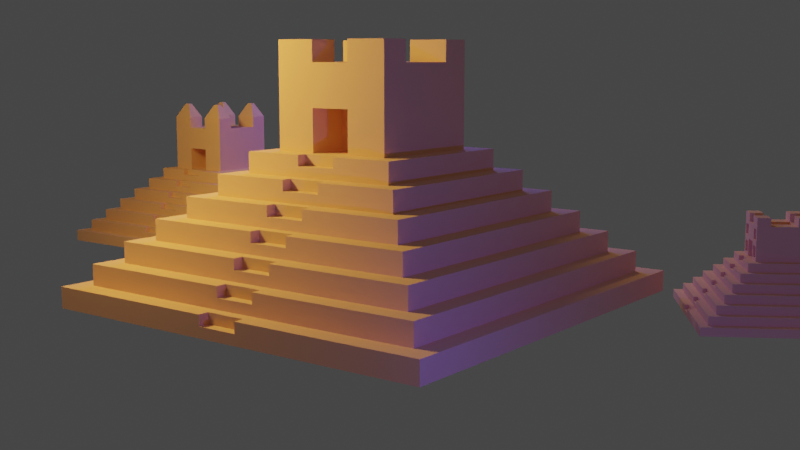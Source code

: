 # Source: pyramid.blend  (saved by Blender 2.82.7; exported with 4.5.12 LTS)
import bpy
from mathutils import Matrix  # noqa: F401  (used for matrix-valued properties, if any)

bpy.ops.wm.read_factory_settings(use_empty=True)
scene = bpy.context.scene
scene.name = 'Scene'

# ---- collections
col_collection = bpy.data.collections.new('Collection'); scene.collection.children.link(col_collection)

# ---- materials (node trees are filled in below, after node groups)
mat_material = bpy.data.materials.new('Material')
mat_material.alpha_threshold = 0.0
mat_material.line_color = (0.0, 0.0, 0.0, 1.0)

# ---- material node trees
mat_material.use_nodes = True; mat_material.node_tree.nodes.clear()
_N = mat_material.node_tree.nodes; _L = mat_material.node_tree.links
n0 = _N.new('ShaderNodeOutputMaterial'); n0.name = 'Material Output'; n0.location = (300, 300)
n1 = _N.new('ShaderNodeBsdfPrincipled'); n1.name = 'Principled BSDF'; n1.location = (10, 300)
n1.distribution = 'GGX'
n1.subsurface_method = 'BURLEY'
n1.inputs[0].default_value = (0.8, 0.5171, 0.3521, 1.0)
n1.inputs[2].default_value = 1.0
n1.inputs[3].default_value = 1.45
n1.inputs[13].default_value = 1.0
n1.inputs[15].default_value = 0.2844
n1.inputs[20].default_value = 0.0
n1.inputs[27].default_value = (0.01397, 0.002605, 0.0, 1.0)
n1.inputs[28].default_value = 1.0
_L.new(n1.outputs[0], n0.inputs[0])
n0.is_active_output = True

# ---- world
world_world = bpy.data.worlds.new('World'); scene.world = world_world
world_world.use_nodes = True; world_world.node_tree.nodes.clear()
_N = world_world.node_tree.nodes; _L = world_world.node_tree.links
n0 = _N.new('ShaderNodeOutputWorld'); n0.name = 'World Output'; n0.location = (300, 300)
n1 = _N.new('ShaderNodeBackground'); n1.name = 'Background'; n1.location = (10, 300)
n1.inputs[0].default_value = (0.05088, 0.05088, 0.05088, 1.0)
_L.new(n1.outputs[0], n0.inputs[0])
n0.is_active_output = True
world_world.color = (0.05088, 0.05088, 0.05088)
world_world.use_sun_shadow = False
world_world.sun_shadow_jitter_overblur = 0.0

# ---- cameras
cam_camera = bpy.data.cameras.new('Camera')
cam_camera.clip_end = 100.0
cam_camera.ortho_scale = 7.314

# ---- lights
light_light = bpy.data.lights.new('Light', 'AREA')
light_light.color = (1.0, 0.5619, 0.1211)
light_light.transmission_factor = 0.0
light_light.energy = 3927.0
light_light.shadow_soft_size = 1.899
light_light.shadow_maximum_resolution = 0.006
light_light.use_absolute_resolution = True
light_light.shape = 'RECTANGLE'
light_light.size = 1.899
light_light.size_y = 4.488
light_light.cycles.max_bounces = 20
light_point = bpy.data.lights.new('Point', 'POINT')
light_point.color = (0.1094, 0.1042, 1.0)
light_point.transmission_factor = 0.0
light_point.energy = 2000.0
light_point.shadow_soft_size = 0.25
light_point.shadow_maximum_resolution = 0.006
light_point.use_absolute_resolution = True
light_point.cycles.max_bounces = 20
light_point_001 = bpy.data.lights.new('Point.001', 'POINT')
light_point_001.transmission_factor = 0.0
light_point_001.energy = 3000.0
light_point_001.shadow_soft_size = 0.25
light_point_001.shadow_maximum_resolution = 0.006
light_point_001.use_absolute_resolution = True
light_point_001.cycles.max_bounces = 20
light_light_001 = bpy.data.lights.new('Light.001', 'AREA')
light_light_001.color = (1.0, 0.5619, 0.1211)
light_light_001.transmission_factor = 0.0
light_light_001.energy = 1571.0
light_light_001.shadow_soft_size = 1.899
light_light_001.shadow_maximum_resolution = 0.006
light_light_001.use_absolute_resolution = True
light_light_001.shape = 'RECTANGLE'
light_light_001.size = 1.899
light_light_001.size_y = 4.488
light_light_001.cycles.max_bounces = 20
light_point_002 = bpy.data.lights.new('Point.002', 'POINT')
light_point_002.color = (0.0, 0.01087, 1.0)
light_point_002.transmission_factor = 0.0
light_point_002.energy = 3700.0
light_point_002.shadow_soft_size = 5.02
light_point_002.shadow_maximum_resolution = 0.006
light_point_002.use_absolute_resolution = True
light_point_002.cycles.max_bounces = 20

# ---- meshes
me_cube = bpy.data.meshes.new('Cube')
me_cube.from_pydata([(0.9, 0.9, 1.0), (1.0, 1.0, 0.0), (0.9, -0.9, 1.0), (1.0, -1.0, 0.0), (-0.9, 0.9, 1.0), (-1.0, 1.0, 0.0), (-0.9, -0.9, 1.0), (-1.0, -1.0, 0.0), (1.0, -1.0, 1.0), (-1.0, -1.0, 1.0), (1.0, 1.0, 1.0), (-1.0, 1.0, 1.0), (0.8, -0.8, 2.0), (-0.8, -0.8, 2.0), (0.8, 0.8, 2.0), (-0.8, 0.8, 2.0), (0.9, -0.9, 2.0), (-0.9, -0.9, 2.0), (0.9, 0.9, 2.0), (-0.9, 0.9, 2.0), (0.7, -0.7, 3.0), (-0.7, -0.7, 3.0), (0.7, 0.7, 3.0), (-0.7, 0.7, 3.0), (0.8, -0.8, 3.0), (-0.8, -0.8, 3.0), (0.8, 0.8, 3.0), (-0.8, 0.8, 3.0), (-0.7, -0.7, 4.0), (0.7, 0.7, 4.0), (0.6, -0.6, 4.0), (-0.6, -0.6, 4.0), (0.6, 0.6, 4.0), (-0.6, 0.6, 4.0), (0.7, -0.7, 4.0), (-0.7, 0.7, 4.0), (0.5, -0.5, 5.0), (-0.5, -0.5, 5.0), (0.5, 0.5, 5.0), (-0.5, 0.5, 5.0), (0.6, -0.6, 5.0), (-0.6, -0.6, 5.0), (0.6, 0.6, 5.0), (-0.6, 0.6, 5.0), (0.4, -0.4, 6.0), (-0.4, -0.4, 6.0), (0.4, 0.4, 6.0), (-0.4, 0.4, 6.0), (0.5, -0.5, 6.0), (-0.5, -0.5, 6.0), (0.5, 0.5, 6.0), (-0.5, 0.5, 6.0), (0.3, -0.3, 7.0), (-0.3, -0.3, 7.0), (0.3, 0.3, 7.0), (-0.3, 0.3, 7.0), (0.4, -0.4, 7.0), (-0.4, -0.4, 7.0), (0.4, 0.4, 7.0), (-0.4, 0.4, 7.0), (0.3, -0.3, 11.0), (-0.3, -0.3, 11.0), (0.3, 0.3, 11.0), (-0.3, 0.3, 11.0), (-1.0, 0.1, 0.0), (1.0, 0.1, 1.0), (-1.0, 0.1, 1.0), (-0.9, 0.1, 1.0), (-0.9, 0.1, 2.0), (-0.8, 0.1, 2.0), (-0.8, 0.1, 3.0), (-0.7, 0.1, 3.0), (-0.7, 0.1, 4.0), (-0.6, 0.1, 4.0), (-0.6, 0.1, 5.0), (-0.5, 0.1, 5.0), (-0.5, 0.1, 6.0), (-0.4, 0.1, 6.0), (0.4, 0.1, 7.0), (-0.4, 0.1, 7.0), (0.3, 0.1, 7.0), (-0.3, 0.1, 7.0), (0.3, 0.1, 11.0), (-0.3, 0.1, 11.0), (-1.0, -0.1, 0.0), (0.9, -0.1, 1.0), (0.6, -0.1, 5.0), (0.4, -0.1, 7.0), (0.3, -0.1, 7.0), (0.3, -0.1, 11.0), (-1.0, -0.1, 1.0), (-0.9, -0.1, 1.0), (-0.9, -0.1, 2.0), (-0.8, -0.1, 2.0), (-0.8, -0.1, 3.0), (-0.7, -0.1, 3.0), (-0.7, -0.1, 4.0), (-0.6, -0.1, 4.0), (-0.6, -0.1, 5.0), (-0.5, -0.1, 5.0), (-0.5, -0.1, 6.0), (-0.4, -0.1, 6.0), (-0.4, -0.1, 7.0), (-0.3, -0.1, 7.0), (-0.3, -0.1, 11.0), (-0.15, -0.3, 11.0), (0.15, 0.3, 11.0), (0.15, 0.1, 11.0), (0.15, -0.1, 11.0), (0.15, -0.3, 11.0), (-0.15, 0.3, 11.0), (-0.15, 0.1, 11.0), (-0.15, -0.1, 11.0), (-0.15, -0.3, 12.0), (-0.3, -0.3, 12.0), (0.3, -0.3, 12.0), (-0.3, 0.3, 12.0), (0.15, 0.3, 12.0), (0.3, 0.3, 12.0), (0.3, 0.1, 12.0), (0.15, 0.1, 12.0), (-0.3, -0.1, 12.0), (0.15, -0.1, 12.0), (0.3, -0.1, 12.0), (0.15, -0.3, 12.0), (-0.3, 0.1, 12.0), (-0.15, 0.3, 12.0), (-0.15, 0.1, 12.0), (-0.15, -0.1, 12.0), (-0.15, 0.1, 10.0), (0.1, -0.1, 9.0), (-0.15, -0.1, 10.0), (0.1, 0.1, 9.0), (0.1, -0.1, 7.0), (0.15, 0.1, 10.0), (0.15, -0.1, 10.0), (0.1, 0.1, 7.0), (0.3, -0.1, 9.0), (0.3, 0.1, 9.0), (0.3, -0.3, 9.0), (0.3, 0.3, 9.0), (0.1, 0.1, 8.0), (0.1, -0.1, 8.0), (0.1, 0.0, 9.0), (0.1, 0.0, 7.0), (0.1, 0.1, 8.5), (0.1, -0.1, 8.5), (0.1, -0.05, 9.0), (0.1, -0.05, 7.0), (0.1, 0.1, 7.5), (0.1, -0.1, 7.5), (0.1, 0.05, 9.0), (0.1, 0.05, 7.0), (0.1, 0.0, 8.5), (0.1, 0.0, 7.5), (0.1, -0.05, 8.0), (0.1, 0.05, 8.0), (0.1, 0.05, 7.5), (0.1, -0.05, 7.5), (0.1, -0.05, 8.5), (0.1, 0.05, 8.5), (-0.1, 0.0, 7.5), (-0.1, 0.0, 8.0), (-0.1, 0.05, 8.0), (-0.1, 0.0, 8.5), (-0.1, -0.05, 8.0), (-0.1, 0.05, 7.5), (-0.1, -0.05, 7.5), (-0.1, -0.05, 8.5), (-0.1, 0.05, 8.5), (0.7, 0.1, 4.0), (1.0, -0.1, 1.0), (0.8, -0.1, 2.0), (0.8, -0.1, 3.0), (0.7, -0.1, 3.0), (0.6, -0.1, 4.0), (0.5, -0.1, 6.0), (0.35, 0.1, 7.0), (0.5, 0.1, 5.5), (0.7, 0.1, 3.5), (0.8, 0.1, 2.5), (0.8, 0.0, 2.0), (0.3, 0.0, 7.0), (0.7, -0.1, 3.5), (0.6, -0.1, 4.5), (0.35, -0.1, 7.0), (1.0, -0.1, 0.5), (0.45, 0.1, 6.0), (0.55, 0.1, 5.0), (0.65, 0.1, 4.0), (0.75, 0.1, 3.0), (0.85, 0.1, 2.0), (0.95, 0.1, 1.0), (0.45, -0.1, 6.0), (0.55, -0.1, 5.0), (0.65, -0.1, 4.0), (0.75, -0.1, 3.0), (0.85, -0.1, 2.0), (0.95, -0.1, 1.0), (0.5, 0.1, 5.0), (0.7, -0.1, 4.0), (0.6, 0.1, 4.0), (0.5, 0.1, 6.0), (0.8, 0.1, 3.0), (0.6, 0.1, 5.0), (0.975, 0.1, 1.0), (0.775, 0.1, 3.0), (0.875, -0.1, 2.0), (0.875, 0.1, 2.0), (0.775, -0.1, 3.0), (0.95, 0.0, 1.0), (0.85, 0.0, 2.0), (0.75, 0.0, 3.0), (0.65, 0.0, 4.0), (0.55, 0.0, 5.0), (0.45, 0.0, 6.0), (0.5, 0.0, 5.0), (0.975, -0.1, 1.0), (0.35, 0.0, 7.0), (0.7, 0.0, 3.5), (0.6, 0.0, 4.5), (0.9, -0.1, 2.0), (0.9, 0.1, 2.0), (0.9, 0.0, 1.5), (0.9, 0.1, 1.5), (0.35, 0.1, 6.5), (0.4, 0.1, 6.5), (0.4, 0.1, 6.0), (0.4, 0.0, 6.5), (0.4, -0.1, 6.5), (0.4, -0.1, 6.0), (0.35, -0.1, 6.5), (0.65, 0.1, 3.5), (0.8, 0.0, 2.5), (0.8, -0.1, 2.5), (0.45, -0.1, 5.5), (0.5, -0.1, 5.5), (0.75, -0.1, 2.5), (0.45, 0.1, 5.5), (0.6, 0.1, 4.5), (0.55, 0.1, 4.5), (0.85, 0.0, 1.5), (0.85, 0.1, 1.5), (0.85, -0.1, 1.5), (0.75, 0.0, 2.5), (0.75, 0.1, 2.5), (0.65, 0.0, 3.5), (0.65, -0.1, 3.5), (0.55, 0.0, 4.5), (0.55, -0.1, 4.5), (0.45, 0.0, 5.5), (0.5, 0.0, 5.5), (0.35, 0.0, 6.5), (0.8, 0.1, 2.0), (0.7, 0.0, 3.0), (0.7, 0.1, 3.0), (0.6, 0.0, 4.0), (0.5, -0.1, 5.0), (0.4, 0.0, 6.0), (0.9, 0.1, 1.0), (0.9, 0.0, 1.0), (0.9, -0.1, 1.5), (1.0, 0.0, 0.5), (0.95, -0.1, 0.5), (1.0, 0.1, 0.5), (1.0, 0.1, 0.0), (0.95, 0.0, 0.5), (0.95, 0.1, 0.5), (1.0, 0.0, 0.0), (1.0, -0.1, 0.0)], [], [(259, 0, 18, 222, 224), (3, 8, 9, 7), (64, 66, 11, 5), (84, 269, 3, 7), (269, 186, 171, 8, 3), (5, 11, 10, 1), (2, 6, 9, 8), (85, 2, 8, 171), (67, 4, 11, 66), (4, 0, 10, 11), (14, 15, 27, 26), (91, 6, 17, 92), (6, 2, 16, 17), (0, 4, 19, 18), (12, 13, 17, 16), (172, 12, 16, 221), (69, 15, 19, 68), (15, 14, 18, 19), (95, 21, 28, 96), (253, 14, 26, 203, 180), (93, 13, 25, 94), (13, 12, 24, 25), (20, 21, 25, 24), (174, 20, 24, 173), (71, 23, 27, 70), (23, 22, 26, 27), (21, 20, 34, 28), (22, 23, 35, 29), (255, 22, 29, 170, 179), (31, 30, 40, 41), (30, 31, 28, 34), (175, 30, 34, 200), (73, 33, 35, 72), (33, 32, 29, 35), (37, 36, 48, 49), (32, 33, 43, 42), (201, 32, 42, 204, 239), (97, 31, 41, 98), (36, 37, 41, 40), (257, 36, 40, 86), (75, 39, 43, 74), (39, 38, 42, 43), (101, 45, 57, 102), (38, 39, 51, 50), (199, 38, 50, 202, 178), (99, 37, 49, 100), (44, 45, 49, 48), (230, 44, 48, 176), (77, 47, 51, 76), (47, 46, 50, 51), (54, 55, 63, 110, 106, 62, 140), (45, 44, 56, 57), (46, 47, 59, 58), (227, 46, 58, 78, 226), (52, 53, 57, 56), (88, 52, 56, 87, 185), (81, 55, 59, 79), (55, 54, 58, 59), (138, 140, 62, 82), (103, 53, 61, 104), (53, 52, 139, 60, 109, 105, 61), (55, 81, 83, 63), (137, 138, 82, 89), (103, 81, 79, 102), (54, 80, 177, 78, 58), (101, 77, 76, 100), (46, 227, 202, 50), (39, 75, 76, 51), (184, 220, 256, 175), (47, 77, 79, 59), (99, 75, 74, 98), (38, 199, 204, 42), (33, 73, 74, 43), (212, 196, 237, 244), (97, 73, 72, 96), (32, 201, 170, 29), (95, 71, 70, 94), (22, 255, 203, 26), (15, 69, 70, 27), (23, 71, 72, 35), (93, 69, 68, 92), (14, 253, 222, 18), (4, 67, 68, 19), (91, 67, 66, 90), (0, 259, 65, 10), (1, 10, 65, 264, 265), (5, 1, 265, 64), (84, 90, 66, 64), (2, 85, 261, 221, 16), (7, 9, 90, 84), (6, 91, 90, 9), (13, 93, 92, 17), (12, 172, 234, 173, 24), (21, 95, 94, 25), (20, 174, 183, 200, 34), (31, 97, 96, 28), (30, 175, 184, 86, 40), (37, 99, 98, 41), (36, 257, 236, 176, 48), (45, 101, 100, 49), (44, 230, 229, 87, 56), (53, 103, 102, 57), (139, 137, 89, 60), (81, 103, 104, 83), (52, 88, 137, 139), (196, 173, 234, 237), (75, 99, 100, 76), (77, 101, 102, 79), (73, 97, 98, 74), (69, 93, 94, 70), (71, 95, 96, 72), (198, 217, 171), (67, 91, 92, 68), (192, 210, 266, 267), (64, 265, 268, 269, 84), (110, 111, 107, 106), (61, 105, 113, 114), (61, 114, 121, 104), (112, 104, 121, 128), (112, 105, 109, 108), (107, 111, 129, 134), (112, 108, 135, 131), (111, 112, 131, 129), (107, 108, 89, 82), (108, 107, 134, 135), (121, 114, 113, 128), (122, 124, 115, 123), (117, 120, 119, 118), (116, 125, 127, 126), (83, 125, 116, 63), (109, 60, 115, 124), (82, 62, 118, 119), (89, 123, 115, 60), (106, 107, 120, 117), (62, 106, 117, 118), (108, 109, 124, 122), (107, 82, 119, 120), (110, 63, 116, 126), (104, 112, 111, 83), (105, 112, 128, 113), (110, 126, 127, 111), (89, 108, 122, 123), (83, 111, 127, 125), (137, 88, 133, 150, 142, 146, 130), (138, 137, 130, 147, 143, 151, 132), (88, 182, 80, 136, 152, 144, 148, 133), (80, 138, 132, 145, 141, 149, 136), (160, 145, 132, 151), (80, 54, 140, 138), (134, 129, 131, 135), (159, 153, 143, 147), (154, 157, 166, 161), (157, 149, 141, 156), (156, 160, 169, 163), (144, 152, 157, 154), (152, 136, 149, 157), (150, 158, 155, 142), (133, 148, 158, 150), (148, 144, 154, 158), (146, 159, 147, 130), (142, 155, 159, 146), (155, 158, 167, 165), (153, 160, 151, 143), (160, 153, 164, 169), (156, 141, 145, 160), (167, 161, 162, 165), (161, 166, 163, 162), (165, 162, 164, 168), (162, 163, 169, 164), (153, 159, 168, 164), (157, 156, 163, 166), (159, 155, 165, 168), (158, 154, 161, 167), (219, 179, 255, 254), (190, 212, 244, 245), (78, 177, 225, 226), (198, 171, 186, 263), (196, 209, 173), (222, 208, 191), (197, 207, 221), (203, 206, 190), (65, 205, 192), (202, 227, 187), (65, 259, 205), (259, 192, 205), (257, 86, 194), (203, 255, 206), (255, 190, 206), (172, 207, 197), (172, 221, 207), (204, 199, 188), (222, 253, 208), (253, 191, 208), (230, 176, 193), (174, 209, 196), (174, 173, 209), (259, 260, 210, 192), (260, 85, 198, 210), (193, 176, 236, 235), (253, 181, 211, 191), (181, 172, 197, 211), (183, 219, 254, 174), (255, 254, 212, 190), (254, 174, 196, 212), (201, 256, 213, 189), (256, 175, 195, 213), (199, 216, 214, 188), (216, 257, 194, 214), (227, 258, 215, 187), (258, 230, 193, 215), (268, 262, 186, 269), (85, 217, 198), (85, 171, 217), (175, 200, 195), (170, 201, 189), (233, 180, 253, 181), (80, 182, 218, 177), (182, 88, 185, 218), (85, 260, 223, 261), (172, 181, 233, 234), (211, 197, 243, 241), (256, 201, 239, 220), (257, 216, 251, 236), (216, 199, 178, 251), (191, 211, 241, 242), (215, 193, 235, 250), (223, 224, 259, 260), (258, 227, 226, 228), (252, 231, 229, 228), (250, 235, 236, 251), (248, 249, 184, 220), (246, 247, 183, 219), (244, 237, 234, 233), (241, 243, 261, 223), (242, 241, 223, 224), (245, 244, 233, 180), (232, 246, 219, 179), (240, 248, 220, 239), (238, 250, 251, 178), (225, 252, 228, 226), (230, 258, 228, 229), (204, 188, 240, 239), (195, 200, 183, 247), (189, 213, 246, 232), (222, 191, 242, 224), (213, 195, 247, 246), (202, 187, 238, 178), (197, 221, 261, 243), (203, 190, 245, 180), (188, 214, 248, 240), (185, 87, 229, 231), (214, 194, 249, 248), (177, 218, 252, 225), (194, 86, 184, 249), (187, 215, 250, 238), (170, 189, 232, 179), (218, 185, 231, 252), (266, 263, 186, 262), (267, 266, 262, 264), (265, 264, 262, 268), (65, 192, 267, 264), (210, 198, 263, 266)])
_uv = me_cube.uv_layers.new(name='UVMap')
_uv.uv.foreach_set('vector', [0.375, 0.125, 0.375, 0.0, 0.375, 0.0, 0.375, 0.125, 0.375, 0.125, 0.5, 0.25, 0.625, 0.25, 0.625, 0.5, 0.5, 0.5, 0.5, 0.625, 0.625, 0.625, 0.625, 0.75, 0.5, 0.75, 0.375, 0.875, 0.625, 0.875, 0.625, 1.0, 0.375, 1.0, 0.25, 0.625, 0.3125, 0.625, 0.375, 0.625, 0.375, 0.75, 0.25, 0.75, 0.75, 0.5, 0.875, 0.5, 0.875, 0.75, 0.75, 0.75, 0.375, 0.25, 0.625, 0.25, 0.625, 0.25, 0.375, 0.25, 0.375, 0.125, 0.375, 0.25, 0.375, 0.25, 0.375, 0.125, 0.625, 0.125, 0.625, 0.0, 0.625, 0.0, 0.625, 0.125, 0.625, 0.0, 0.375, 0.0, 0.375, 0.0, 0.625, 0.0, 0.375, 0.0, 0.625, 0.0, 0.625, 0.0, 0.375, 0.0, 0.625, 0.125, 0.625, 0.25, 0.625, 0.25, 0.625, 0.125, 0.625, 0.25, 0.375, 0.25, 0.375, 0.25, 0.625, 0.25, 0.375, 0.0, 0.625, 0.0, 0.625, 0.0, 0.375, 0.0, 0.375, 0.25, 0.625, 0.25, 0.625, 0.25, 0.375, 0.25, 0.375, 0.125, 0.375, 0.25, 0.375, 0.25, 0.375, 0.125, 0.625, 0.125, 0.625, 0.0, 0.625, 0.0, 0.625, 0.125, 0.625, 0.0, 0.375, 0.0, 0.375, 0.0, 0.625, 0.0, 0.625, 0.125, 0.625, 0.25, 0.625, 0.25, 0.625, 0.125, 0.375, 0.125, 0.375, 0.0, 0.375, 0.0, 0.375, 0.125, 0.375, 0.125, 0.625, 0.125, 0.625, 0.25, 0.625, 0.25, 0.625, 0.125, 0.625, 0.25, 0.375, 0.25, 0.375, 0.25, 0.625, 0.25, 0.375, 0.25, 0.625, 0.25, 0.625, 0.25, 0.375, 0.25, 0.375, 0.125, 0.375, 0.25, 0.375, 0.25, 0.375, 0.125, 0.625, 0.125, 0.625, 0.0, 0.625, 0.0, 0.625, 0.125, 0.625, 0.0, 0.375, 0.0, 0.375, 0.0, 0.625, 0.0, 0.625, 0.25, 0.375, 0.25, 0.375, 0.25, 0.625, 0.25, 0.375, 0.0, 0.625, 0.0, 0.625, 0.0, 0.375, 0.0, 0.375, 0.125, 0.375, 0.0, 0.375, 0.0, 0.375, 0.125, 0.375, 0.125, 0.625, 0.25, 0.375, 0.25, 0.375, 0.25, 0.625, 0.25, 0.375, 0.25, 0.625, 0.25, 0.625, 0.25, 0.375, 0.25, 0.375, 0.125, 0.375, 0.25, 0.375, 0.25, 0.375, 0.125, 0.625, 0.125, 0.625, 0.0, 0.625, 0.0, 0.625, 0.125, 0.625, 0.0, 0.375, 0.0, 0.375, 0.0, 0.625, 0.0, 0.625, 0.25, 0.375, 0.25, 0.375, 0.25, 0.625, 0.25, 0.375, 0.0, 0.625, 0.0, 0.625, 0.0, 0.375, 0.0, 0.375, 0.125, 0.375, 0.0, 0.375, 0.0, 0.375, 0.125, 0.375, 0.125, 0.625, 0.125, 0.625, 0.25, 0.625, 0.25, 0.625, 0.125, 0.375, 0.25, 0.625, 0.25, 0.625, 0.25, 0.375, 0.25, 0.375, 0.125, 0.375, 0.25, 0.375, 0.25, 0.375, 0.125, 0.625, 0.125, 0.625, 0.0, 0.625, 0.0, 0.625, 0.125, 0.625, 0.0, 0.375, 0.0, 0.375, 0.0, 0.625, 0.0, 0.625, 0.125, 0.625, 0.25, 0.625, 0.25, 0.625, 0.125, 0.375, 0.0, 0.625, 0.0, 0.625, 0.0, 0.375, 0.0, 0.375, 0.125, 0.375, 0.0, 0.375, 0.0, 0.375, 0.125, 0.375, 0.125, 0.625, 0.125, 0.625, 0.25, 0.625, 0.25, 0.625, 0.125, 0.375, 0.25, 0.625, 0.25, 0.625, 0.25, 0.375, 0.25, 0.375, 0.125, 0.375, 0.25, 0.375, 0.25, 0.375, 0.125, 0.625, 0.125, 0.625, 0.0, 0.625, 0.0, 0.625, 0.125, 0.625, 0.0, 0.375, 0.0, 0.375, 0.0, 0.625, 0.0, 0.375, 0.0, 0.625, 0.0, 0.625, 0.0, 0.5625, 0.0, 0.4375, 0.0, 0.375, 0.0, 0.375, 0.0, 0.625, 0.25, 0.375, 0.25, 0.375, 0.25, 0.625, 0.25, 0.375, 0.0, 0.625, 0.0, 0.625, 0.0, 0.375, 0.0, 0.375, 0.125, 0.375, 0.0, 0.375, 0.0, 0.375, 0.125, 0.375, 0.125, 0.375, 0.25, 0.625, 0.25, 0.625, 0.25, 0.375, 0.25, 0.375, 0.125, 0.375, 0.25, 0.375, 0.25, 0.375, 0.125, 0.375, 0.125, 0.625, 0.125, 0.625, 0.0, 0.625, 0.0, 0.625, 0.125, 0.625, 0.0, 0.375, 0.0, 0.375, 0.0, 0.625, 0.0, 0.375, 0.125, 0.375, 0.0, 0.375, 0.0, 0.375, 0.125, 0.625, 0.125, 0.625, 0.25, 0.625, 0.25, 0.625, 0.125, 0.625, 0.25, 0.375, 0.25, 0.375, 0.25, 0.375, 0.25, 0.4375, 0.25, 0.5625, 0.25, 0.625, 0.25, 0.625, 0.0, 0.625, 0.125, 0.625, 0.125, 0.625, 0.0, 0.375, 0.125, 0.375, 0.125, 0.375, 0.125, 0.375, 0.125, 0.625, 0.125, 0.625, 0.125, 0.625, 0.125, 0.625, 0.125, 0.375, 0.0, 0.375, 0.125, 0.375, 0.125, 0.375, 0.125, 0.375, 0.0, 0.625, 0.125, 0.625, 0.125, 0.625, 0.125, 0.625, 0.125, 0.375, 0.0, 0.375, 0.125, 0.375, 0.125, 0.375, 0.0, 0.625, 0.0, 0.625, 0.125, 0.625, 0.125, 0.625, 0.0, 0.375, 0.125, 0.375, 0.125, 0.375, 0.125, 0.375, 0.125, 0.625, 0.0, 0.625, 0.125, 0.625, 0.125, 0.625, 0.0, 0.625, 0.125, 0.625, 0.125, 0.625, 0.125, 0.625, 0.125, 0.375, 0.0, 0.375, 0.125, 0.375, 0.125, 0.375, 0.0, 0.625, 0.0, 0.625, 0.125, 0.625, 0.125, 0.625, 0.0, 0.375, 0.125, 0.375, 0.125, 0.375, 0.125, 0.375, 0.125, 0.625, 0.125, 0.625, 0.125, 0.625, 0.125, 0.625, 0.125, 0.375, 0.0, 0.375, 0.125, 0.375, 0.125, 0.375, 0.0, 0.625, 0.125, 0.625, 0.125, 0.625, 0.125, 0.625, 0.125, 0.375, 0.0, 0.375, 0.125, 0.375, 0.125, 0.375, 0.0, 0.625, 0.0, 0.625, 0.125, 0.625, 0.125, 0.625, 0.0, 0.625, 0.0, 0.625, 0.125, 0.625, 0.125, 0.625, 0.0, 0.625, 0.125, 0.625, 0.125, 0.625, 0.125, 0.625, 0.125, 0.375, 0.0, 0.375, 0.125, 0.375, 0.125, 0.375, 0.0, 0.625, 0.0, 0.625, 0.125, 0.625, 0.125, 0.625, 0.0, 0.625, 0.125, 0.625, 0.125, 0.625, 0.125, 0.625, 0.125, 0.375, 0.0, 0.375, 0.125, 0.375, 0.125, 0.375, 0.0, 0.25, 0.5, 0.375, 0.5, 0.375, 0.625, 0.3125, 0.625, 0.25, 0.625, 0.5, 0.75, 0.75, 0.75, 0.625, 0.875, 0.375, 0.875, 0.5, 0.625, 0.625, 0.625, 0.625, 0.625, 0.5, 0.625, 0.375, 0.25, 0.375, 0.125, 0.375, 0.125, 0.375, 0.125, 0.375, 0.25, 0.5, 0.5, 0.625, 0.5, 0.625, 0.625, 0.5, 0.625, 0.625, 0.25, 0.625, 0.125, 0.625, 0.125, 0.625, 0.25, 0.625, 0.25, 0.625, 0.125, 0.625, 0.125, 0.625, 0.25, 0.375, 0.25, 0.375, 0.125, 0.375, 0.125, 0.375, 0.125, 0.375, 0.25, 0.625, 0.25, 0.625, 0.125, 0.625, 0.125, 0.625, 0.25, 0.375, 0.25, 0.375, 0.125, 0.375, 0.125, 0.375, 0.125, 0.375, 0.25, 0.625, 0.25, 0.625, 0.125, 0.625, 0.125, 0.625, 0.25, 0.375, 0.25, 0.375, 0.125, 0.375, 0.125, 0.375, 0.125, 0.375, 0.25, 0.625, 0.25, 0.625, 0.125, 0.625, 0.125, 0.625, 0.25, 0.375, 0.25, 0.375, 0.125, 0.375, 0.125, 0.375, 0.125, 0.375, 0.25, 0.625, 0.25, 0.625, 0.125, 0.625, 0.125, 0.625, 0.25, 0.375, 0.25, 0.375, 0.125, 0.375, 0.125, 0.375, 0.125, 0.375, 0.25, 0.625, 0.25, 0.625, 0.125, 0.625, 0.125, 0.625, 0.25, 0.375, 0.25, 0.375, 0.125, 0.375, 0.125, 0.375, 0.25, 0.625, 0.125, 0.625, 0.125, 0.625, 0.125, 0.625, 0.125, 0.375, 0.25, 0.375, 0.125, 0.375, 0.125, 0.375, 0.25, 0.375, 0.125, 0.375, 0.125, 0.375, 0.125, 0.375, 0.125, 0.625, 0.125, 0.625, 0.125, 0.625, 0.125, 0.625, 0.125, 0.625, 0.125, 0.625, 0.125, 0.625, 0.125, 0.625, 0.125, 0.625, 0.125, 0.625, 0.125, 0.625, 0.125, 0.625, 0.125, 0.625, 0.125, 0.625, 0.125, 0.625, 0.125, 0.625, 0.125, 0.625, 0.125, 0.625, 0.125, 0.625, 0.125, 0.625, 0.125, 0.375, 0.125, 0.375, 0.125, 0.375, 0.125, 0.625, 0.125, 0.625, 0.125, 0.625, 0.125, 0.625, 0.125, 0.375, 0.125, 0.375, 0.125, 0.375, 0.125, 0.375, 0.125, 0.375, 0.875, 0.625, 0.875, 0.625, 0.875, 0.625, 0.875, 0.375, 0.875, 0.5625, 0.0, 0.5625, 0.125, 0.4375, 0.125, 0.4375, 0.0, 0.625, 0.25, 0.5625, 0.25, 0.5625, 0.25, 0.625, 0.25, 0.625, 0.25, 0.625, 0.25, 0.625, 0.125, 0.625, 0.125, 0.5625, 0.125, 0.625, 0.125, 0.625, 0.125, 0.5625, 0.125, 0.5625, 0.125, 0.5625, 0.25, 0.4375, 0.25, 0.4375, 0.125, 0.4375, 0.125, 0.5625, 0.125, 0.5625, 0.125, 0.4375, 0.125, 0.5625, 0.125, 0.4375, 0.125, 0.4375, 0.125, 0.5625, 0.125, 0.5625, 0.125, 0.5625, 0.125, 0.5625, 0.125, 0.5625, 0.125, 0.4375, 0.125, 0.4375, 0.125, 0.375, 0.125, 0.375, 0.125, 0.4375, 0.125, 0.4375, 0.125, 0.4375, 0.125, 0.4375, 0.125, 0.625, 0.125, 0.625, 0.25, 0.5625, 0.25, 0.5625, 0.125, 0.4375, 0.125, 0.4375, 0.25, 0.375, 0.25, 0.375, 0.125, 0.4375, 0.0, 0.4375, 0.125, 0.375, 0.125, 0.375, 0.0, 0.625, 0.0, 0.625, 0.125, 0.5625, 0.125, 0.5625, 0.0, 0.625, 0.125, 0.625, 0.125, 0.625, 0.0, 0.625, 0.0, 0.4375, 0.25, 0.375, 0.25, 0.375, 0.25, 0.4375, 0.25, 0.375, 0.125, 0.375, 0.0, 0.375, 0.0, 0.375, 0.125, 0.375, 0.125, 0.375, 0.125, 0.375, 0.25, 0.375, 0.25, 0.4375, 0.0, 0.4375, 0.125, 0.4375, 0.125, 0.4375, 0.0, 0.375, 0.0, 0.4375, 0.0, 0.4375, 0.0, 0.375, 0.0, 0.4375, 0.125, 0.4375, 0.25, 0.4375, 0.25, 0.4375, 0.125, 0.4375, 0.125, 0.375, 0.125, 0.375, 0.125, 0.4375, 0.125, 0.5625, 0.0, 0.625, 0.0, 0.625, 0.0, 0.5625, 0.0, 0.625, 0.125, 0.5625, 0.125, 0.5625, 0.125, 0.625, 0.125, 0.5625, 0.25, 0.5625, 0.125, 0.5625, 0.125, 0.5625, 0.25, 0.5625, 0.0, 0.5625, 0.0, 0.5625, 0.125, 0.5625, 0.125, 0.375, 0.125, 0.4375, 0.125, 0.4375, 0.125, 0.375, 0.125, 0.625, 0.125, 0.5625, 0.125, 0.5625, 0.125, 0.625, 0.125, 0.375, 0.125, 0.375, 0.125, 0.375, 0.125, 0.375, 0.125, 0.375, 0.125, 0.375, 0.125, 0.375, 0.125, 0.375, 0.125, 0.375, 0.125, 0.375, 0.125, 0.375, 0.125, 0.375, 0.125, 0.375, 0.125, 0.375, 0.125, 0.375, 0.125, 0.375, 0.125, 0.375, 0.125, 0.375, 0.125, 0.375, 0.125, 0.375, 0.125, 0.375, 0.125, 0.375, 0.125, 0.375, 0.125, 0.375, 0.125, 0.375, 0.125, 0.375, 0.125, 0.375, 0.125, 0.375, 0.125, 0.375, 0.125, 0.375, 0.125, 0.375, 0.125, 0.375, 0.125, 0.375, 0.125, 0.375, 0.125, 0.375, 0.0, 0.375, 0.0, 0.375, 0.125, 0.4375, 0.125, 0.5625, 0.125, 0.5625, 0.125, 0.4375, 0.125, 0.375, 0.125, 0.375, 0.125, 0.375, 0.125, 0.375, 0.125, 0.375, 0.125, 0.375, 0.125, 0.375, 0.125, 0.375, 0.125, 0.375, 0.125, 0.375, 0.125, 0.375, 0.125, 0.375, 0.125, 0.375, 0.125, 0.375, 0.125, 0.375, 0.125, 0.375, 0.125, 0.375, 0.125, 0.375, 0.125, 0.375, 0.125, 0.375, 0.125, 0.375, 0.125, 0.375, 0.125, 0.375, 0.125, 0.375, 0.125, 0.375, 0.125, 0.375, 0.125, 0.375, 0.125, 0.375, 0.125, 0.375, 0.125, 0.375, 0.125, 0.375, 0.125, 0.375, 0.125, 0.375, 0.125, 0.375, 0.125, 0.375, 0.125, 0.375, 0.125, 0.375, 0.125, 0.375, 0.125, 0.375, 0.125, 0.375, 0.125, 0.375, 0.125, 0.375, 0.125, 0.375, 0.125, 0.375, 0.125, 0.375, 0.125, 0.375, 0.125, 0.375, 0.125, 0.375, 0.125, 0.375, 0.125, 0.375, 0.125, 0.375, 0.125, 0.375, 0.125, 0.375, 0.125, 0.375, 0.125, 0.375, 0.125, 0.375, 0.125, 0.375, 0.125, 0.375, 0.125, 0.375, 0.125, 0.375, 0.125, 0.375, 0.125, 0.375, 0.125, 0.375, 0.125, 0.375, 0.125, 0.375, 0.125, 0.375, 0.125, 0.375, 0.125, 0.375, 0.125, 0.375, 0.125, 0.375, 0.125, 0.375, 0.125, 0.375, 0.125, 0.375, 0.125, 0.375, 0.125, 0.375, 0.125, 0.375, 0.125, 0.375, 0.125, 0.375, 0.125, 0.375, 0.125, 0.375, 0.125, 0.375, 0.125, 0.375, 0.125, 0.375, 0.125, 0.375, 0.125, 0.375, 0.125, 0.375, 0.125, 0.375, 0.125, 0.375, 0.125, 0.375, 0.125, 0.375, 0.125, 0.375, 0.125, 0.375, 0.125, 0.375, 0.125, 0.375, 0.125, 0.375, 0.125, 0.375, 0.125, 0.375, 0.125, 0.375, 0.125, 0.375, 0.125, 0.375, 0.125, 0.375, 0.125, 0.375, 0.125, 0.375, 0.125, 0.375, 0.125, 0.375, 0.125, 0.375, 0.125, 0.375, 0.125, 0.375, 0.125, 0.375, 0.125, 0.375, 0.125, 0.375, 0.125, 0.375, 0.125, 0.375, 0.125, 0.375, 0.125, 0.375, 0.125, 0.375, 0.125, 0.375, 0.125, 0.375, 0.125, 0.375, 0.125, 0.375, 0.125, 0.375, 0.125, 0.375, 0.125, 0.375, 0.125, 0.375, 0.125, 0.375, 0.125, 0.375, 0.125, 0.375, 0.125, 0.375, 0.125, 0.375, 0.125, 0.375, 0.125, 0.375, 0.125, 0.375, 0.125, 0.375, 0.125, 0.375, 0.125, 0.375, 0.125, 0.375, 0.125, 0.375, 0.125, 0.375, 0.125, 0.375, 0.125, 0.375, 0.125, 0.375, 0.125, 0.375, 0.125, 0.375, 0.125, 0.375, 0.125, 0.375, 0.125, 0.375, 0.125, 0.375, 0.125, 0.375, 0.125, 0.375, 0.125, 0.375, 0.125, 0.375, 0.125, 0.375, 0.125, 0.375, 0.125, 0.375, 0.125, 0.375, 0.125, 0.375, 0.125, 0.375, 0.125, 0.375, 0.125, 0.375, 0.125, 0.375, 0.125, 0.375, 0.125, 0.375, 0.125, 0.375, 0.125, 0.375, 0.125, 0.375, 0.125, 0.375, 0.125, 0.375, 0.125, 0.375, 0.125, 0.375, 0.125, 0.375, 0.125, 0.375, 0.125, 0.375, 0.125, 0.375, 0.125, 0.375, 0.125, 0.375, 0.125, 0.375, 0.125, 0.375, 0.125, 0.375, 0.125, 0.375, 0.125, 0.375, 0.125, 0.375, 0.125, 0.375, 0.125, 0.375, 0.125, 0.375, 0.125, 0.375, 0.125, 0.375, 0.125, 0.375, 0.125, 0.375, 0.125, 0.375, 0.125, 0.375, 0.125, 0.375, 0.125, 0.375, 0.125, 0.375, 0.125, 0.375, 0.125, 0.375, 0.125, 0.375, 0.125, 0.375, 0.125, 0.375, 0.125, 0.375, 0.125, 0.375, 0.125, 0.375, 0.125, 0.375, 0.125, 0.375, 0.125, 0.375, 0.125, 0.375, 0.125, 0.375, 0.125, 0.375, 0.125, 0.375, 0.125, 0.375, 0.125, 0.375, 0.125, 0.375, 0.125, 0.375, 0.125, 0.375, 0.125, 0.375, 0.125, 0.375, 0.125, 0.375, 0.125, 0.375, 0.125, 0.375, 0.125, 0.375, 0.125, 0.375, 0.125, 0.375, 0.125, 0.25, 0.625, 0.3125, 0.625, 0.3125, 0.625, 0.25, 0.625, 0.375, 0.125, 0.375, 0.125, 0.375, 0.125, 0.375, 0.125, 0.375, 0.125, 0.375, 0.125, 0.375, 0.125, 0.375, 0.125, 0.375, 0.125, 0.375, 0.125, 0.375, 0.125, 0.375, 0.125, 0.375, 0.125, 0.375, 0.125, 0.375, 0.125, 0.375, 0.125, 0.375, 0.125, 0.375, 0.125, 0.375, 0.125, 0.375, 0.125, 0.375, 0.125, 0.375, 0.125, 0.375, 0.125, 0.375, 0.125, 0.375, 0.125, 0.375, 0.125, 0.375, 0.125, 0.375, 0.125, 0.375, 0.125, 0.375, 0.125, 0.375, 0.125, 0.375, 0.125, 0.375, 0.125, 0.375, 0.125, 0.375, 0.125, 0.375, 0.125, 0.375, 0.125, 0.375, 0.125, 0.375, 0.125, 0.375, 0.125, 0.375, 0.125, 0.375, 0.125, 0.375, 0.125, 0.375, 0.125, 0.375, 0.125, 0.375, 0.125, 0.375, 0.125, 0.375, 0.125, 0.375, 0.125, 0.375, 0.125, 0.375, 0.125, 0.375, 0.125, 0.375, 0.125, 0.375, 0.125, 0.375, 0.125, 0.375, 0.125, 0.375, 0.125, 0.375, 0.125, 0.375, 0.125, 0.375, 0.125, 0.375, 0.125, 0.375, 0.125, 0.375, 0.125, 0.375, 0.125, 0.375, 0.125, 0.375, 0.125, 0.375, 0.125, 0.375, 0.125, 0.375, 0.125, 0.375, 0.125, 0.375, 0.125, 0.375, 0.125, 0.375, 0.125, 0.375, 0.125, 0.375, 0.125, 0.375, 0.125, 0.375, 0.125, 0.375, 0.125, 0.375, 0.125, 0.375, 0.125, 0.375, 0.125, 0.375, 0.125, 0.375, 0.125, 0.375, 0.125, 0.375, 0.125, 0.375, 0.125, 0.375, 0.125, 0.375, 0.125, 0.375, 0.125, 0.375, 0.125, 0.375, 0.125, 0.375, 0.125, 0.375, 0.125, 0.375, 0.125, 0.375, 0.125, 0.375, 0.125, 0.375, 0.125, 0.375, 0.125, 0.375, 0.125, 0.375, 0.125, 0.375, 0.125, 0.375, 0.125, 0.375, 0.125, 0.375, 0.125, 0.375, 0.125, 0.375, 0.125, 0.375, 0.125, 0.375, 0.125, 0.375, 0.125, 0.375, 0.125, 0.375, 0.125, 0.375, 0.125, 0.375, 0.125, 0.375, 0.125, 0.375, 0.125, 0.375, 0.125, 0.375, 0.125, 0.375, 0.125, 0.375, 0.125, 0.375, 0.125, 0.375, 0.125, 0.375, 0.125, 0.375, 0.125, 0.375, 0.125, 0.375, 0.125, 0.375, 0.125, 0.375, 0.125, 0.375, 0.125, 0.375, 0.125, 0.375, 0.125, 0.375, 0.125, 0.375, 0.125, 0.375, 0.125, 0.375, 0.125, 0.375, 0.125, 0.375, 0.125, 0.375, 0.125, 0.375, 0.125, 0.375, 0.125, 0.375, 0.125, 0.375, 0.125, 0.375, 0.125, 0.375, 0.125, 0.375, 0.125, 0.375, 0.125, 0.375, 0.125, 0.375, 0.125, 0.375, 0.125, 0.375, 0.125, 0.375, 0.125, 0.375, 0.125, 0.375, 0.125, 0.375, 0.125, 0.375, 0.125, 0.375, 0.125, 0.375, 0.125, 0.375, 0.125, 0.375, 0.125, 0.375, 0.125, 0.375, 0.125, 0.375, 0.125, 0.375, 0.125, 0.375, 0.125, 0.375, 0.125, 0.375, 0.125, 0.375, 0.125, 0.375, 0.125, 0.375, 0.125, 0.375, 0.125, 0.375, 0.125, 0.375, 0.125, 0.375, 0.125, 0.375, 0.125, 0.375, 0.125, 0.375, 0.125, 0.375, 0.125, 0.375, 0.125, 0.375, 0.125, 0.375, 0.125, 0.375, 0.125, 0.375, 0.125, 0.375, 0.125, 0.375, 0.125, 0.375, 0.125, 0.375, 0.125, 0.375, 0.125, 0.375, 0.125, 0.375, 0.125, 0.3125, 0.625, 0.375, 0.625, 0.375, 0.625, 0.3125, 0.625, 0.375, 0.125, 0.375, 0.125, 0.375, 0.125, 0.375, 0.125, 0.375, 0.125, 0.375, 0.125, 0.375, 0.125, 0.375, 0.125])
me_cube.materials.append(mat_material)
me_cube.use_remesh_preserve_volume = False
me_cube.use_remesh_preserve_attributes = False
me_cube.use_mirror_vertex_groups = False
me_cube.update()
me_sphere = bpy.data.meshes.new('Sphere')
me_sphere.from_pydata([], [], [])
_uv = me_sphere.uv_layers.new(name='UVMap')
_uv.uv.foreach_set('vector', [])
me_sphere.use_remesh_preserve_volume = False
me_sphere.use_remesh_preserve_attributes = False
me_sphere.use_mirror_vertex_groups = False
me_sphere.update()
me_cube_002 = bpy.data.meshes.new('Cube.002')
me_cube_002.from_pydata([(0.9, 0.9, 1.0), (1.0, 1.0, 0.0), (0.9, -0.9, 1.0), (1.0, -1.0, 0.0), (-0.9, 0.9, 1.0), (-1.0, 1.0, 0.0), (-0.9, -0.9, 1.0), (-1.0, -1.0, 0.0), (1.0, -1.0, 1.0), (-1.0, -1.0, 1.0), (1.0, 1.0, 1.0), (-1.0, 1.0, 1.0), (0.8, -0.8, 2.0), (-0.8, -0.8, 2.0), (0.8, 0.8, 2.0), (-0.8, 0.8, 2.0), (0.9, -0.9, 2.0), (-0.9, -0.9, 2.0), (0.9, 0.9, 2.0), (-0.9, 0.9, 2.0), (0.7, -0.7, 3.0), (-0.7, -0.7, 3.0), (0.7, 0.7, 3.0), (-0.7, 0.7, 3.0), (0.8, -0.8, 3.0), (-0.8, -0.8, 3.0), (0.8, 0.8, 3.0), (-0.8, 0.8, 3.0), (-0.7, -0.7, 4.0), (0.7, 0.7, 4.0), (0.6, -0.6, 4.0), (-0.6, -0.6, 4.0), (0.6, 0.6, 4.0), (-0.6, 0.6, 4.0), (0.7, -0.7, 4.0), (-0.7, 0.7, 4.0), (0.5, -0.5, 5.0), (-0.5, -0.5, 5.0), (0.5, 0.5, 5.0), (-0.5, 0.5, 5.0), (0.6, -0.6, 5.0), (-0.6, -0.6, 5.0), (0.6, 0.6, 5.0), (-0.6, 0.6, 5.0), (0.4, -0.4, 6.0), (-0.4, -0.4, 6.0), (0.4, 0.4, 6.0), (-0.4, 0.4, 6.0), (0.5, -0.5, 6.0), (-0.5, -0.5, 6.0), (0.5, 0.5, 6.0), (-0.5, 0.5, 6.0), (0.3, -0.3, 7.0), (-0.3, -0.3, 7.0), (0.3, 0.3, 7.0), (-0.3, 0.3, 7.0), (0.4, -0.4, 7.0), (-0.4, -0.4, 7.0), (0.4, 0.4, 7.0), (-0.4, 0.4, 7.0), (0.3, -0.3, 11.0), (-0.3, -0.3, 11.0), (0.3, 0.3, 11.0), (-0.3, 0.3, 11.0), (-1.0, 0.1, 0.0), (1.0, 0.1, 1.0), (-1.0, 0.1, 1.0), (-0.9, 0.1, 1.0), (-0.9, 0.1, 2.0), (-0.8, 0.1, 2.0), (-0.8, 0.1, 3.0), (-0.7, 0.1, 3.0), (-0.7, 0.1, 4.0), (-0.6, 0.1, 4.0), (-0.6, 0.1, 5.0), (-0.5, 0.1, 5.0), (-0.5, 0.1, 6.0), (-0.4, 0.1, 6.0), (0.4, 0.1, 7.0), (-0.4, 0.1, 7.0), (0.3, 0.1, 7.0), (-0.3, 0.1, 7.0), (0.3, 0.1, 11.0), (-0.3, 0.1, 11.0), (-1.0, -0.1, 0.0), (0.9, -0.1, 1.0), (0.6, -0.1, 5.0), (0.4, -0.1, 7.0), (0.3, -0.1, 7.0), (0.3, -0.1, 11.0), (-1.0, -0.1, 1.0), (-0.9, -0.1, 1.0), (-0.9, -0.1, 2.0), (-0.8, -0.1, 2.0), (-0.8, -0.1, 3.0), (-0.7, -0.1, 3.0), (-0.7, -0.1, 4.0), (-0.6, -0.1, 4.0), (-0.6, -0.1, 5.0), (-0.5, -0.1, 5.0), (-0.5, -0.1, 6.0), (-0.4, -0.1, 6.0), (-0.4, -0.1, 7.0), (-0.3, -0.1, 7.0), (-0.3, -0.1, 11.0), (-0.15, -0.3, 11.0), (0.15, 0.3, 11.0), (0.15, 0.1, 11.0), (0.15, -0.1, 11.0), (0.15, -0.3, 11.0), (-0.15, 0.3, 11.0), (-0.15, 0.1, 11.0), (-0.15, -0.1, 11.0), (-0.15, -0.3, 12.0), (-0.3, -0.3, 12.0), (0.3, -0.3, 12.0), (-0.3, 0.3, 12.0), (0.15, 0.3, 12.0), (0.3, 0.3, 12.0), (0.3, 0.1, 12.0), (0.15, 0.1, 12.0), (-0.3, -0.1, 12.0), (0.15, -0.1, 12.0), (0.3, -0.1, 12.0), (0.15, -0.3, 12.0), (-0.3, 0.1, 12.0), (-0.15, 0.3, 12.0), (-0.15, 0.1, 12.0), (-0.15, -0.1, 12.0), (-0.15, 0.1, 10.0), (0.1, -0.1, 9.0), (-0.15, -0.1, 10.0), (0.1, 0.1, 9.0), (0.1, -0.1, 7.0), (0.15, 0.1, 10.0), (0.15, -0.1, 10.0), (0.1, 0.1, 7.0), (0.3, -0.1, 9.0), (0.3, 0.1, 9.0), (0.3, -0.3, 9.0), (0.3, 0.3, 9.0), (0.1, 0.1, 8.0), (0.1, -0.1, 8.0), (0.1, 0.0, 9.0), (0.1, 0.0, 7.0), (0.1, 0.1, 8.5), (0.1, -0.1, 8.5), (0.1, -0.05, 9.0), (0.1, -0.05, 7.0), (0.1, 0.1, 7.5), (0.1, -0.1, 7.5), (0.1, 0.05, 9.0), (0.1, 0.05, 7.0), (0.1, 0.0, 8.5), (0.1, 0.0, 7.5), (0.1, -0.05, 8.0), (0.1, 0.05, 8.0), (0.1, 0.05, 7.5), (0.1, -0.05, 7.5), (0.1, -0.05, 8.5), (0.1, 0.05, 8.5), (-0.1, 0.0, 7.5), (-0.1, 0.0, 8.0), (-0.1, 0.05, 8.0), (-0.1, 0.0, 8.5), (-0.1, -0.05, 8.0), (-0.1, 0.05, 7.5), (-0.1, -0.05, 7.5), (-0.1, -0.05, 8.5), (-0.1, 0.05, 8.5), (0.7, 0.1, 4.0), (1.0, -0.1, 1.0), (0.8, -0.1, 2.0), (0.8, -0.1, 3.0), (0.7, -0.1, 3.0), (0.6, -0.1, 4.0), (0.5, -0.1, 6.0), (0.35, 0.1, 7.0), (0.5, 0.1, 5.5), (0.7, 0.1, 3.5), (0.8, 0.1, 2.5), (0.8, 0.0, 2.0), (0.3, 0.0, 7.0), (0.7, -0.1, 3.5), (0.6, -0.1, 4.5), (0.35, -0.1, 7.0), (1.0, -0.1, 0.5), (0.45, 0.1, 6.0), (0.55, 0.1, 5.0), (0.65, 0.1, 4.0), (0.75, 0.1, 3.0), (0.85, 0.1, 2.0), (0.95, 0.1, 1.0), (0.45, -0.1, 6.0), (0.55, -0.1, 5.0), (0.65, -0.1, 4.0), (0.75, -0.1, 3.0), (0.85, -0.1, 2.0), (0.95, -0.1, 1.0), (0.5, 0.1, 5.0), (0.7, -0.1, 4.0), (0.6, 0.1, 4.0), (0.5, 0.1, 6.0), (0.8, 0.1, 3.0), (0.6, 0.1, 5.0), (0.975, 0.1, 1.0), (0.775, 0.1, 3.0), (0.875, -0.1, 2.0), (0.875, 0.1, 2.0), (0.775, -0.1, 3.0), (0.95, 0.0, 1.0), (0.85, 0.0, 2.0), (0.75, 0.0, 3.0), (0.65, 0.0, 4.0), (0.55, 0.0, 5.0), (0.45, 0.0, 6.0), (0.5, 0.0, 5.0), (0.975, -0.1, 1.0), (0.35, 0.0, 7.0), (0.7, 0.0, 3.5), (0.6, 0.0, 4.5), (0.9, -0.1, 2.0), (0.9, 0.1, 2.0), (0.9, 0.0, 1.5), (0.9, 0.1, 1.5), (0.35, 0.1, 6.5), (0.4, 0.1, 6.5), (0.4, 0.1, 6.0), (0.4, 0.0, 6.5), (0.4, -0.1, 6.5), (0.4, -0.1, 6.0), (0.35, -0.1, 6.5), (0.65, 0.1, 3.5), (0.8, 0.0, 2.5), (0.8, -0.1, 2.5), (0.45, -0.1, 5.5), (0.5, -0.1, 5.5), (0.75, -0.1, 2.5), (0.45, 0.1, 5.5), (0.6, 0.1, 4.5), (0.55, 0.1, 4.5), (0.85, 0.0, 1.5), (0.85, 0.1, 1.5), (0.85, -0.1, 1.5), (0.75, 0.0, 2.5), (0.75, 0.1, 2.5), (0.65, 0.0, 3.5), (0.65, -0.1, 3.5), (0.55, 0.0, 4.5), (0.55, -0.1, 4.5), (0.45, 0.0, 5.5), (0.5, 0.0, 5.5), (0.35, 0.0, 6.5), (0.8, 0.1, 2.0), (0.7, 0.0, 3.0), (0.7, 0.1, 3.0), (0.6, 0.0, 4.0), (0.5, -0.1, 5.0), (0.4, 0.0, 6.0), (0.9, 0.1, 1.0), (0.9, 0.0, 1.0), (0.9, -0.1, 1.5), (1.0, 0.0, 0.5), (0.95, -0.1, 0.5), (1.0, 0.1, 0.5), (1.0, 0.1, 0.0), (0.95, 0.0, 0.5), (0.95, 0.1, 0.5), (1.0, 0.0, 0.0), (1.0, -0.1, 0.0), (-0.2072, -0.2237, 13.27), (-0.2428, -0.2237, 13.27), (0.2072, 0.2237, 13.27), (0.2428, 0.2237, 13.27), (0.2072, 0.1763, 13.27), (0.2428, 0.1763, 13.27), (0.2072, -0.1763, 13.27), (0.2428, -0.1763, 13.27), (0.2428, -0.2237, 13.27), (0.2072, -0.2237, 13.27), (-0.2428, 0.1763, 13.27), (-0.2428, 0.2237, 13.27), (-0.2072, 0.2237, 13.27), (-0.2072, 0.1763, 13.27), (-0.2428, -0.1763, 13.27), (-0.2072, -0.1763, 13.27)], [], [(259, 0, 18, 222, 224), (3, 8, 9, 7), (64, 66, 11, 5), (84, 269, 3, 7), (269, 186, 171, 8, 3), (5, 11, 10, 1), (2, 6, 9, 8), (85, 2, 8, 171), (67, 4, 11, 66), (4, 0, 10, 11), (14, 15, 27, 26), (91, 6, 17, 92), (6, 2, 16, 17), (0, 4, 19, 18), (12, 13, 17, 16), (172, 12, 16, 221), (69, 15, 19, 68), (15, 14, 18, 19), (95, 21, 28, 96), (253, 14, 26, 203, 180), (93, 13, 25, 94), (13, 12, 24, 25), (20, 21, 25, 24), (174, 20, 24, 173), (71, 23, 27, 70), (23, 22, 26, 27), (21, 20, 34, 28), (22, 23, 35, 29), (255, 22, 29, 170, 179), (31, 30, 40, 41), (30, 31, 28, 34), (175, 30, 34, 200), (73, 33, 35, 72), (33, 32, 29, 35), (37, 36, 48, 49), (32, 33, 43, 42), (201, 32, 42, 204, 239), (97, 31, 41, 98), (36, 37, 41, 40), (257, 36, 40, 86), (75, 39, 43, 74), (39, 38, 42, 43), (101, 45, 57, 102), (38, 39, 51, 50), (199, 38, 50, 202, 178), (99, 37, 49, 100), (44, 45, 49, 48), (230, 44, 48, 176), (77, 47, 51, 76), (47, 46, 50, 51), (54, 55, 63, 110, 106, 62, 140), (45, 44, 56, 57), (46, 47, 59, 58), (227, 46, 58, 78, 226), (52, 53, 57, 56), (88, 52, 56, 87, 185), (81, 55, 59, 79), (55, 54, 58, 59), (138, 140, 62, 82), (103, 53, 61, 104), (53, 52, 139, 60, 109, 105, 61), (55, 81, 83, 63), (137, 138, 82, 89), (103, 81, 79, 102), (54, 80, 177, 78, 58), (101, 77, 76, 100), (46, 227, 202, 50), (39, 75, 76, 51), (184, 220, 256, 175), (47, 77, 79, 59), (99, 75, 74, 98), (38, 199, 204, 42), (33, 73, 74, 43), (212, 196, 237, 244), (97, 73, 72, 96), (32, 201, 170, 29), (95, 71, 70, 94), (22, 255, 203, 26), (15, 69, 70, 27), (23, 71, 72, 35), (93, 69, 68, 92), (14, 253, 222, 18), (4, 67, 68, 19), (91, 67, 66, 90), (0, 259, 65, 10), (1, 10, 65, 264, 265), (5, 1, 265, 64), (84, 90, 66, 64), (2, 85, 261, 221, 16), (7, 9, 90, 84), (6, 91, 90, 9), (13, 93, 92, 17), (12, 172, 234, 173, 24), (21, 95, 94, 25), (20, 174, 183, 200, 34), (31, 97, 96, 28), (30, 175, 184, 86, 40), (37, 99, 98, 41), (36, 257, 236, 176, 48), (45, 101, 100, 49), (44, 230, 229, 87, 56), (53, 103, 102, 57), (139, 137, 89, 60), (81, 103, 104, 83), (52, 88, 137, 139), (196, 173, 234, 237), (75, 99, 100, 76), (77, 101, 102, 79), (73, 97, 98, 74), (69, 93, 94, 70), (71, 95, 96, 72), (198, 217, 171), (67, 91, 92, 68), (192, 210, 266, 267), (64, 265, 268, 269, 84), (110, 111, 107, 106), (61, 105, 113, 114), (61, 114, 121, 104), (112, 104, 121, 128), (112, 105, 109, 108), (107, 111, 129, 134), (112, 108, 135, 131), (111, 112, 131, 129), (107, 108, 89, 82), (108, 107, 134, 135), (124, 115, 278, 279), (128, 121, 284, 285), (123, 122, 276, 277), (121, 114, 271, 284), (83, 125, 116, 63), (109, 60, 115, 124), (82, 62, 118, 119), (89, 123, 115, 60), (106, 107, 120, 117), (62, 106, 117, 118), (108, 109, 124, 122), (107, 82, 119, 120), (110, 63, 116, 126), (104, 112, 111, 83), (105, 112, 128, 113), (110, 126, 127, 111), (89, 108, 122, 123), (83, 111, 127, 125), (137, 88, 133, 150, 142, 146, 130), (138, 137, 130, 147, 143, 151, 132), (88, 182, 80, 136, 152, 144, 148, 133), (80, 138, 132, 145, 141, 149, 136), (160, 145, 132, 151), (80, 54, 140, 138), (134, 129, 131, 135), (159, 153, 143, 147), (154, 157, 166, 161), (157, 149, 141, 156), (156, 160, 169, 163), (144, 152, 157, 154), (152, 136, 149, 157), (150, 158, 155, 142), (133, 148, 158, 150), (148, 144, 154, 158), (146, 159, 147, 130), (142, 155, 159, 146), (155, 158, 167, 165), (153, 160, 151, 143), (160, 153, 164, 169), (156, 141, 145, 160), (167, 161, 162, 165), (161, 166, 163, 162), (165, 162, 164, 168), (162, 163, 169, 164), (153, 159, 168, 164), (157, 156, 163, 166), (159, 155, 165, 168), (158, 154, 161, 167), (219, 179, 255, 254), (190, 212, 244, 245), (78, 177, 225, 226), (198, 171, 186, 263), (196, 209, 173), (222, 208, 191), (197, 207, 221), (203, 206, 190), (65, 205, 192), (202, 227, 187), (65, 259, 205), (259, 192, 205), (257, 86, 194), (203, 255, 206), (255, 190, 206), (172, 207, 197), (172, 221, 207), (204, 199, 188), (222, 253, 208), (253, 191, 208), (230, 176, 193), (174, 209, 196), (174, 173, 209), (259, 260, 210, 192), (260, 85, 198, 210), (193, 176, 236, 235), (253, 181, 211, 191), (181, 172, 197, 211), (183, 219, 254, 174), (255, 254, 212, 190), (254, 174, 196, 212), (201, 256, 213, 189), (256, 175, 195, 213), (199, 216, 214, 188), (216, 257, 194, 214), (227, 258, 215, 187), (258, 230, 193, 215), (268, 262, 186, 269), (85, 217, 198), (85, 171, 217), (175, 200, 195), (170, 201, 189), (233, 180, 253, 181), (80, 182, 218, 177), (182, 88, 185, 218), (85, 260, 223, 261), (172, 181, 233, 234), (211, 197, 243, 241), (256, 201, 239, 220), (257, 216, 251, 236), (216, 199, 178, 251), (191, 211, 241, 242), (215, 193, 235, 250), (223, 224, 259, 260), (258, 227, 226, 228), (252, 231, 229, 228), (250, 235, 236, 251), (248, 249, 184, 220), (246, 247, 183, 219), (244, 237, 234, 233), (241, 243, 261, 223), (242, 241, 223, 224), (245, 244, 233, 180), (232, 246, 219, 179), (240, 248, 220, 239), (238, 250, 251, 178), (225, 252, 228, 226), (230, 258, 228, 229), (204, 188, 240, 239), (195, 200, 183, 247), (189, 213, 246, 232), (222, 191, 242, 224), (213, 195, 247, 246), (202, 187, 238, 178), (197, 221, 261, 243), (203, 190, 245, 180), (188, 214, 248, 240), (185, 87, 229, 231), (214, 194, 249, 248), (177, 218, 252, 225), (194, 86, 184, 249), (187, 215, 250, 238), (170, 189, 232, 179), (218, 185, 231, 252), (266, 263, 186, 262), (267, 266, 262, 264), (265, 264, 262, 268), (65, 192, 267, 264), (210, 198, 263, 266), (284, 271, 270, 285), (276, 279, 278, 277), (272, 274, 275, 273), (281, 280, 283, 282), (122, 124, 279, 276), (115, 123, 277, 278), (117, 120, 274, 272), (116, 125, 280, 281), (127, 126, 282, 283), (126, 116, 281, 282), (114, 113, 270, 271), (113, 128, 285, 270), (119, 118, 273, 275), (118, 117, 272, 273), (125, 127, 283, 280), (120, 119, 275, 274)])
_uv = me_cube_002.uv_layers.new(name='UVMap')
_uv.uv.foreach_set('vector', [0.375, 0.125, 0.375, 0.0, 0.375, 0.0, 0.375, 0.125, 0.375, 0.125, 0.5, 0.25, 0.625, 0.25, 0.625, 0.5, 0.5, 0.5, 0.5, 0.625, 0.625, 0.625, 0.625, 0.75, 0.5, 0.75, 0.375, 0.875, 0.625, 0.875, 0.625, 1.0, 0.375, 1.0, 0.25, 0.625, 0.3125, 0.625, 0.375, 0.625, 0.375, 0.75, 0.25, 0.75, 0.75, 0.5, 0.875, 0.5, 0.875, 0.75, 0.75, 0.75, 0.375, 0.25, 0.625, 0.25, 0.625, 0.25, 0.375, 0.25, 0.375, 0.125, 0.375, 0.25, 0.375, 0.25, 0.375, 0.125, 0.625, 0.125, 0.625, 0.0, 0.625, 0.0, 0.625, 0.125, 0.625, 0.0, 0.375, 0.0, 0.375, 0.0, 0.625, 0.0, 0.375, 0.0, 0.625, 0.0, 0.625, 0.0, 0.375, 0.0, 0.625, 0.125, 0.625, 0.25, 0.625, 0.25, 0.625, 0.125, 0.625, 0.25, 0.375, 0.25, 0.375, 0.25, 0.625, 0.25, 0.375, 0.0, 0.625, 0.0, 0.625, 0.0, 0.375, 0.0, 0.375, 0.25, 0.625, 0.25, 0.625, 0.25, 0.375, 0.25, 0.375, 0.125, 0.375, 0.25, 0.375, 0.25, 0.375, 0.125, 0.625, 0.125, 0.625, 0.0, 0.625, 0.0, 0.625, 0.125, 0.625, 0.0, 0.375, 0.0, 0.375, 0.0, 0.625, 0.0, 0.625, 0.125, 0.625, 0.25, 0.625, 0.25, 0.625, 0.125, 0.375, 0.125, 0.375, 0.0, 0.375, 0.0, 0.375, 0.125, 0.375, 0.125, 0.625, 0.125, 0.625, 0.25, 0.625, 0.25, 0.625, 0.125, 0.625, 0.25, 0.375, 0.25, 0.375, 0.25, 0.625, 0.25, 0.375, 0.25, 0.625, 0.25, 0.625, 0.25, 0.375, 0.25, 0.375, 0.125, 0.375, 0.25, 0.375, 0.25, 0.375, 0.125, 0.625, 0.125, 0.625, 0.0, 0.625, 0.0, 0.625, 0.125, 0.625, 0.0, 0.375, 0.0, 0.375, 0.0, 0.625, 0.0, 0.625, 0.25, 0.375, 0.25, 0.375, 0.25, 0.625, 0.25, 0.375, 0.0, 0.625, 0.0, 0.625, 0.0, 0.375, 0.0, 0.375, 0.125, 0.375, 0.0, 0.375, 0.0, 0.375, 0.125, 0.375, 0.125, 0.625, 0.25, 0.375, 0.25, 0.375, 0.25, 0.625, 0.25, 0.375, 0.25, 0.625, 0.25, 0.625, 0.25, 0.375, 0.25, 0.375, 0.125, 0.375, 0.25, 0.375, 0.25, 0.375, 0.125, 0.625, 0.125, 0.625, 0.0, 0.625, 0.0, 0.625, 0.125, 0.625, 0.0, 0.375, 0.0, 0.375, 0.0, 0.625, 0.0, 0.625, 0.25, 0.375, 0.25, 0.375, 0.25, 0.625, 0.25, 0.375, 0.0, 0.625, 0.0, 0.625, 0.0, 0.375, 0.0, 0.375, 0.125, 0.375, 0.0, 0.375, 0.0, 0.375, 0.125, 0.375, 0.125, 0.625, 0.125, 0.625, 0.25, 0.625, 0.25, 0.625, 0.125, 0.375, 0.25, 0.625, 0.25, 0.625, 0.25, 0.375, 0.25, 0.375, 0.125, 0.375, 0.25, 0.375, 0.25, 0.375, 0.125, 0.625, 0.125, 0.625, 0.0, 0.625, 0.0, 0.625, 0.125, 0.625, 0.0, 0.375, 0.0, 0.375, 0.0, 0.625, 0.0, 0.625, 0.125, 0.625, 0.25, 0.625, 0.25, 0.625, 0.125, 0.375, 0.0, 0.625, 0.0, 0.625, 0.0, 0.375, 0.0, 0.375, 0.125, 0.375, 0.0, 0.375, 0.0, 0.375, 0.125, 0.375, 0.125, 0.625, 0.125, 0.625, 0.25, 0.625, 0.25, 0.625, 0.125, 0.375, 0.25, 0.625, 0.25, 0.625, 0.25, 0.375, 0.25, 0.375, 0.125, 0.375, 0.25, 0.375, 0.25, 0.375, 0.125, 0.625, 0.125, 0.625, 0.0, 0.625, 0.0, 0.625, 0.125, 0.625, 0.0, 0.375, 0.0, 0.375, 0.0, 0.625, 0.0, 0.375, 0.0, 0.625, 0.0, 0.625, 0.0, 0.5625, 0.0, 0.4375, 0.0, 0.375, 0.0, 0.375, 0.0, 0.625, 0.25, 0.375, 0.25, 0.375, 0.25, 0.625, 0.25, 0.375, 0.0, 0.625, 0.0, 0.625, 0.0, 0.375, 0.0, 0.375, 0.125, 0.375, 0.0, 0.375, 0.0, 0.375, 0.125, 0.375, 0.125, 0.375, 0.25, 0.625, 0.25, 0.625, 0.25, 0.375, 0.25, 0.375, 0.125, 0.375, 0.25, 0.375, 0.25, 0.375, 0.125, 0.375, 0.125, 0.625, 0.125, 0.625, 0.0, 0.625, 0.0, 0.625, 0.125, 0.625, 0.0, 0.375, 0.0, 0.375, 0.0, 0.625, 0.0, 0.375, 0.125, 0.375, 0.0, 0.375, 0.0, 0.375, 0.125, 0.625, 0.125, 0.625, 0.25, 0.625, 0.25, 0.625, 0.125, 0.625, 0.25, 0.375, 0.25, 0.375, 0.25, 0.375, 0.25, 0.4375, 0.25, 0.5625, 0.25, 0.625, 0.25, 0.625, 0.0, 0.625, 0.125, 0.625, 0.125, 0.625, 0.0, 0.375, 0.125, 0.375, 0.125, 0.375, 0.125, 0.375, 0.125, 0.625, 0.125, 0.625, 0.125, 0.625, 0.125, 0.625, 0.125, 0.375, 0.0, 0.375, 0.125, 0.375, 0.125, 0.375, 0.125, 0.375, 0.0, 0.625, 0.125, 0.625, 0.125, 0.625, 0.125, 0.625, 0.125, 0.375, 0.0, 0.375, 0.125, 0.375, 0.125, 0.375, 0.0, 0.625, 0.0, 0.625, 0.125, 0.625, 0.125, 0.625, 0.0, 0.375, 0.125, 0.375, 0.125, 0.375, 0.125, 0.375, 0.125, 0.625, 0.0, 0.625, 0.125, 0.625, 0.125, 0.625, 0.0, 0.625, 0.125, 0.625, 0.125, 0.625, 0.125, 0.625, 0.125, 0.375, 0.0, 0.375, 0.125, 0.375, 0.125, 0.375, 0.0, 0.625, 0.0, 0.625, 0.125, 0.625, 0.125, 0.625, 0.0, 0.375, 0.125, 0.375, 0.125, 0.375, 0.125, 0.375, 0.125, 0.625, 0.125, 0.625, 0.125, 0.625, 0.125, 0.625, 0.125, 0.375, 0.0, 0.375, 0.125, 0.375, 0.125, 0.375, 0.0, 0.625, 0.125, 0.625, 0.125, 0.625, 0.125, 0.625, 0.125, 0.375, 0.0, 0.375, 0.125, 0.375, 0.125, 0.375, 0.0, 0.625, 0.0, 0.625, 0.125, 0.625, 0.125, 0.625, 0.0, 0.625, 0.0, 0.625, 0.125, 0.625, 0.125, 0.625, 0.0, 0.625, 0.125, 0.625, 0.125, 0.625, 0.125, 0.625, 0.125, 0.375, 0.0, 0.375, 0.125, 0.375, 0.125, 0.375, 0.0, 0.625, 0.0, 0.625, 0.125, 0.625, 0.125, 0.625, 0.0, 0.625, 0.125, 0.625, 0.125, 0.625, 0.125, 0.625, 0.125, 0.375, 0.0, 0.375, 0.125, 0.375, 0.125, 0.375, 0.0, 0.25, 0.5, 0.375, 0.5, 0.375, 0.625, 0.3125, 0.625, 0.25, 0.625, 0.5, 0.75, 0.75, 0.75, 0.625, 0.875, 0.375, 0.875, 0.5, 0.625, 0.625, 0.625, 0.625, 0.625, 0.5, 0.625, 0.375, 0.25, 0.375, 0.125, 0.375, 0.125, 0.375, 0.125, 0.375, 0.25, 0.5, 0.5, 0.625, 0.5, 0.625, 0.625, 0.5, 0.625, 0.625, 0.25, 0.625, 0.125, 0.625, 0.125, 0.625, 0.25, 0.625, 0.25, 0.625, 0.125, 0.625, 0.125, 0.625, 0.25, 0.375, 0.25, 0.375, 0.125, 0.375, 0.125, 0.375, 0.125, 0.375, 0.25, 0.625, 0.25, 0.625, 0.125, 0.625, 0.125, 0.625, 0.25, 0.375, 0.25, 0.375, 0.125, 0.375, 0.125, 0.375, 0.125, 0.375, 0.25, 0.625, 0.25, 0.625, 0.125, 0.625, 0.125, 0.625, 0.25, 0.375, 0.25, 0.375, 0.125, 0.375, 0.125, 0.375, 0.125, 0.375, 0.25, 0.625, 0.25, 0.625, 0.125, 0.625, 0.125, 0.625, 0.25, 0.375, 0.25, 0.375, 0.125, 0.375, 0.125, 0.375, 0.125, 0.375, 0.25, 0.625, 0.25, 0.625, 0.125, 0.625, 0.125, 0.625, 0.25, 0.375, 0.25, 0.375, 0.125, 0.375, 0.125, 0.375, 0.125, 0.375, 0.25, 0.625, 0.25, 0.625, 0.125, 0.625, 0.125, 0.625, 0.25, 0.375, 0.25, 0.375, 0.125, 0.375, 0.125, 0.375, 0.25, 0.625, 0.125, 0.625, 0.125, 0.625, 0.125, 0.625, 0.125, 0.375, 0.25, 0.375, 0.125, 0.375, 0.125, 0.375, 0.25, 0.375, 0.125, 0.375, 0.125, 0.375, 0.125, 0.375, 0.125, 0.625, 0.125, 0.625, 0.125, 0.625, 0.125, 0.625, 0.125, 0.625, 0.125, 0.625, 0.125, 0.625, 0.125, 0.625, 0.125, 0.625, 0.125, 0.625, 0.125, 0.625, 0.125, 0.625, 0.125, 0.625, 0.125, 0.625, 0.125, 0.625, 0.125, 0.625, 0.125, 0.625, 0.125, 0.625, 0.125, 0.625, 0.125, 0.625, 0.125, 0.375, 0.125, 0.375, 0.125, 0.375, 0.125, 0.625, 0.125, 0.625, 0.125, 0.625, 0.125, 0.625, 0.125, 0.375, 0.125, 0.375, 0.125, 0.375, 0.125, 0.375, 0.125, 0.375, 0.875, 0.625, 0.875, 0.625, 0.875, 0.625, 0.875, 0.375, 0.875, 0.5625, 0.0, 0.5625, 0.125, 0.4375, 0.125, 0.4375, 0.0, 0.625, 0.25, 0.5625, 0.25, 0.5625, 0.25, 0.625, 0.25, 0.625, 0.25, 0.625, 0.25, 0.625, 0.125, 0.625, 0.125, 0.5625, 0.125, 0.625, 0.125, 0.625, 0.125, 0.5625, 0.125, 0.5625, 0.125, 0.5625, 0.25, 0.4375, 0.25, 0.4375, 0.125, 0.4375, 0.125, 0.5625, 0.125, 0.5625, 0.125, 0.4375, 0.125, 0.5625, 0.125, 0.4375, 0.125, 0.4375, 0.125, 0.5625, 0.125, 0.5625, 0.125, 0.5625, 0.125, 0.5625, 0.125, 0.5625, 0.125, 0.4375, 0.125, 0.4375, 0.125, 0.375, 0.125, 0.375, 0.125, 0.4375, 0.125, 0.4375, 0.125, 0.4375, 0.125, 0.4375, 0.125, 0.4375, 0.25, 0.375, 0.25, 0.375, 0.25, 0.4375, 0.25, 0.5625, 0.125, 0.625, 0.125, 0.625, 0.125, 0.5625, 0.125, 0.375, 0.125, 0.4375, 0.125, 0.4375, 0.125, 0.375, 0.125, 0.625, 0.125, 0.625, 0.25, 0.625, 0.25, 0.625, 0.125, 0.625, 0.125, 0.625, 0.125, 0.625, 0.0, 0.625, 0.0, 0.4375, 0.25, 0.375, 0.25, 0.375, 0.25, 0.4375, 0.25, 0.375, 0.125, 0.375, 0.0, 0.375, 0.0, 0.375, 0.125, 0.375, 0.125, 0.375, 0.125, 0.375, 0.25, 0.375, 0.25, 0.4375, 0.0, 0.4375, 0.125, 0.4375, 0.125, 0.4375, 0.0, 0.375, 0.0, 0.4375, 0.0, 0.4375, 0.0, 0.375, 0.0, 0.4375, 0.125, 0.4375, 0.25, 0.4375, 0.25, 0.4375, 0.125, 0.4375, 0.125, 0.375, 0.125, 0.375, 0.125, 0.4375, 0.125, 0.5625, 0.0, 0.625, 0.0, 0.625, 0.0, 0.5625, 0.0, 0.625, 0.125, 0.5625, 0.125, 0.5625, 0.125, 0.625, 0.125, 0.5625, 0.25, 0.5625, 0.125, 0.5625, 0.125, 0.5625, 0.25, 0.5625, 0.0, 0.5625, 0.0, 0.5625, 0.125, 0.5625, 0.125, 0.375, 0.125, 0.4375, 0.125, 0.4375, 0.125, 0.375, 0.125, 0.625, 0.125, 0.5625, 0.125, 0.5625, 0.125, 0.625, 0.125, 0.375, 0.125, 0.375, 0.125, 0.375, 0.125, 0.375, 0.125, 0.375, 0.125, 0.375, 0.125, 0.375, 0.125, 0.375, 0.125, 0.375, 0.125, 0.375, 0.125, 0.375, 0.125, 0.375, 0.125, 0.375, 0.125, 0.375, 0.125, 0.375, 0.125, 0.375, 0.125, 0.375, 0.125, 0.375, 0.125, 0.375, 0.125, 0.375, 0.125, 0.375, 0.125, 0.375, 0.125, 0.375, 0.125, 0.375, 0.125, 0.375, 0.125, 0.375, 0.125, 0.375, 0.125, 0.375, 0.125, 0.375, 0.125, 0.375, 0.125, 0.375, 0.125, 0.375, 0.125, 0.375, 0.125, 0.375, 0.125, 0.375, 0.0, 0.375, 0.0, 0.375, 0.125, 0.4375, 0.125, 0.5625, 0.125, 0.5625, 0.125, 0.4375, 0.125, 0.375, 0.125, 0.375, 0.125, 0.375, 0.125, 0.375, 0.125, 0.375, 0.125, 0.375, 0.125, 0.375, 0.125, 0.375, 0.125, 0.375, 0.125, 0.375, 0.125, 0.375, 0.125, 0.375, 0.125, 0.375, 0.125, 0.375, 0.125, 0.375, 0.125, 0.375, 0.125, 0.375, 0.125, 0.375, 0.125, 0.375, 0.125, 0.375, 0.125, 0.375, 0.125, 0.375, 0.125, 0.375, 0.125, 0.375, 0.125, 0.375, 0.125, 0.375, 0.125, 0.375, 0.125, 0.375, 0.125, 0.375, 0.125, 0.375, 0.125, 0.375, 0.125, 0.375, 0.125, 0.375, 0.125, 0.375, 0.125, 0.375, 0.125, 0.375, 0.125, 0.375, 0.125, 0.375, 0.125, 0.375, 0.125, 0.375, 0.125, 0.375, 0.125, 0.375, 0.125, 0.375, 0.125, 0.375, 0.125, 0.375, 0.125, 0.375, 0.125, 0.375, 0.125, 0.375, 0.125, 0.375, 0.125, 0.375, 0.125, 0.375, 0.125, 0.375, 0.125, 0.375, 0.125, 0.375, 0.125, 0.375, 0.125, 0.375, 0.125, 0.375, 0.125, 0.375, 0.125, 0.375, 0.125, 0.375, 0.125, 0.375, 0.125, 0.375, 0.125, 0.375, 0.125, 0.375, 0.125, 0.375, 0.125, 0.375, 0.125, 0.375, 0.125, 0.375, 0.125, 0.375, 0.125, 0.375, 0.125, 0.375, 0.125, 0.375, 0.125, 0.375, 0.125, 0.375, 0.125, 0.375, 0.125, 0.375, 0.125, 0.375, 0.125, 0.375, 0.125, 0.375, 0.125, 0.375, 0.125, 0.375, 0.125, 0.375, 0.125, 0.375, 0.125, 0.375, 0.125, 0.375, 0.125, 0.375, 0.125, 0.375, 0.125, 0.375, 0.125, 0.375, 0.125, 0.375, 0.125, 0.375, 0.125, 0.375, 0.125, 0.375, 0.125, 0.375, 0.125, 0.375, 0.125, 0.375, 0.125, 0.375, 0.125, 0.375, 0.125, 0.375, 0.125, 0.375, 0.125, 0.375, 0.125, 0.375, 0.125, 0.375, 0.125, 0.375, 0.125, 0.375, 0.125, 0.375, 0.125, 0.375, 0.125, 0.375, 0.125, 0.375, 0.125, 0.375, 0.125, 0.375, 0.125, 0.375, 0.125, 0.375, 0.125, 0.375, 0.125, 0.375, 0.125, 0.375, 0.125, 0.375, 0.125, 0.375, 0.125, 0.375, 0.125, 0.375, 0.125, 0.375, 0.125, 0.375, 0.125, 0.375, 0.125, 0.375, 0.125, 0.375, 0.125, 0.375, 0.125, 0.375, 0.125, 0.375, 0.125, 0.375, 0.125, 0.375, 0.125, 0.375, 0.125, 0.375, 0.125, 0.375, 0.125, 0.375, 0.125, 0.375, 0.125, 0.375, 0.125, 0.375, 0.125, 0.375, 0.125, 0.375, 0.125, 0.375, 0.125, 0.375, 0.125, 0.375, 0.125, 0.375, 0.125, 0.375, 0.125, 0.375, 0.125, 0.375, 0.125, 0.375, 0.125, 0.375, 0.125, 0.375, 0.125, 0.375, 0.125, 0.375, 0.125, 0.375, 0.125, 0.375, 0.125, 0.375, 0.125, 0.375, 0.125, 0.375, 0.125, 0.375, 0.125, 0.375, 0.125, 0.375, 0.125, 0.375, 0.125, 0.375, 0.125, 0.375, 0.125, 0.375, 0.125, 0.375, 0.125, 0.375, 0.125, 0.375, 0.125, 0.375, 0.125, 0.375, 0.125, 0.375, 0.125, 0.375, 0.125, 0.375, 0.125, 0.375, 0.125, 0.375, 0.125, 0.375, 0.125, 0.375, 0.125, 0.375, 0.125, 0.375, 0.125, 0.375, 0.125, 0.375, 0.125, 0.375, 0.125, 0.375, 0.125, 0.375, 0.125, 0.375, 0.125, 0.375, 0.125, 0.375, 0.125, 0.375, 0.125, 0.375, 0.125, 0.375, 0.125, 0.375, 0.125, 0.375, 0.125, 0.375, 0.125, 0.375, 0.125, 0.375, 0.125, 0.375, 0.125, 0.375, 0.125, 0.375, 0.125, 0.375, 0.125, 0.375, 0.125, 0.375, 0.125, 0.375, 0.125, 0.375, 0.125, 0.375, 0.125, 0.375, 0.125, 0.375, 0.125, 0.375, 0.125, 0.375, 0.125, 0.375, 0.125, 0.375, 0.125, 0.375, 0.125, 0.375, 0.125, 0.375, 0.125, 0.375, 0.125, 0.375, 0.125, 0.375, 0.125, 0.375, 0.125, 0.375, 0.125, 0.375, 0.125, 0.375, 0.125, 0.375, 0.125, 0.375, 0.125, 0.375, 0.125, 0.25, 0.625, 0.3125, 0.625, 0.3125, 0.625, 0.25, 0.625, 0.375, 0.125, 0.375, 0.125, 0.375, 0.125, 0.375, 0.125, 0.375, 0.125, 0.375, 0.125, 0.375, 0.125, 0.375, 0.125, 0.375, 0.125, 0.375, 0.125, 0.375, 0.125, 0.375, 0.125, 0.375, 0.125, 0.375, 0.125, 0.375, 0.125, 0.375, 0.125, 0.375, 0.125, 0.375, 0.125, 0.375, 0.125, 0.375, 0.125, 0.375, 0.125, 0.375, 0.125, 0.375, 0.125, 0.375, 0.125, 0.375, 0.125, 0.375, 0.125, 0.375, 0.125, 0.375, 0.125, 0.375, 0.125, 0.375, 0.125, 0.375, 0.125, 0.375, 0.125, 0.375, 0.125, 0.375, 0.125, 0.375, 0.125, 0.375, 0.125, 0.375, 0.125, 0.375, 0.125, 0.375, 0.125, 0.375, 0.125, 0.375, 0.125, 0.375, 0.125, 0.375, 0.125, 0.375, 0.125, 0.375, 0.125, 0.375, 0.125, 0.375, 0.125, 0.375, 0.125, 0.375, 0.125, 0.375, 0.125, 0.375, 0.125, 0.375, 0.125, 0.375, 0.125, 0.375, 0.125, 0.375, 0.125, 0.375, 0.125, 0.375, 0.125, 0.375, 0.125, 0.375, 0.125, 0.375, 0.125, 0.375, 0.125, 0.375, 0.125, 0.375, 0.125, 0.375, 0.125, 0.375, 0.125, 0.375, 0.125, 0.375, 0.125, 0.375, 0.125, 0.375, 0.125, 0.375, 0.125, 0.375, 0.125, 0.375, 0.125, 0.375, 0.125, 0.375, 0.125, 0.375, 0.125, 0.375, 0.125, 0.375, 0.125, 0.375, 0.125, 0.375, 0.125, 0.375, 0.125, 0.375, 0.125, 0.375, 0.125, 0.375, 0.125, 0.375, 0.125, 0.375, 0.125, 0.375, 0.125, 0.375, 0.125, 0.375, 0.125, 0.375, 0.125, 0.375, 0.125, 0.375, 0.125, 0.375, 0.125, 0.375, 0.125, 0.375, 0.125, 0.375, 0.125, 0.375, 0.125, 0.375, 0.125, 0.375, 0.125, 0.375, 0.125, 0.375, 0.125, 0.375, 0.125, 0.375, 0.125, 0.375, 0.125, 0.375, 0.125, 0.375, 0.125, 0.375, 0.125, 0.375, 0.125, 0.375, 0.125, 0.375, 0.125, 0.375, 0.125, 0.375, 0.125, 0.375, 0.125, 0.375, 0.125, 0.375, 0.125, 0.375, 0.125, 0.375, 0.125, 0.375, 0.125, 0.375, 0.125, 0.375, 0.125, 0.375, 0.125, 0.375, 0.125, 0.375, 0.125, 0.375, 0.125, 0.375, 0.125, 0.375, 0.125, 0.375, 0.125, 0.375, 0.125, 0.375, 0.125, 0.375, 0.125, 0.375, 0.125, 0.375, 0.125, 0.375, 0.125, 0.375, 0.125, 0.375, 0.125, 0.375, 0.125, 0.375, 0.125, 0.375, 0.125, 0.375, 0.125, 0.375, 0.125, 0.375, 0.125, 0.375, 0.125, 0.375, 0.125, 0.375, 0.125, 0.375, 0.125, 0.375, 0.125, 0.375, 0.125, 0.375, 0.125, 0.375, 0.125, 0.375, 0.125, 0.375, 0.125, 0.375, 0.125, 0.375, 0.125, 0.375, 0.125, 0.375, 0.125, 0.375, 0.125, 0.375, 0.125, 0.375, 0.125, 0.375, 0.125, 0.375, 0.125, 0.375, 0.125, 0.375, 0.125, 0.375, 0.125, 0.375, 0.125, 0.375, 0.125, 0.375, 0.125, 0.375, 0.125, 0.375, 0.125, 0.375, 0.125, 0.375, 0.125, 0.375, 0.125, 0.375, 0.125, 0.375, 0.125, 0.375, 0.125, 0.375, 0.125, 0.375, 0.125, 0.375, 0.125, 0.375, 0.125, 0.375, 0.125, 0.375, 0.125, 0.375, 0.125, 0.375, 0.125, 0.375, 0.125, 0.375, 0.125, 0.375, 0.125, 0.375, 0.125, 0.375, 0.125, 0.375, 0.125, 0.375, 0.125, 0.3125, 0.625, 0.375, 0.625, 0.375, 0.625, 0.3125, 0.625, 0.375, 0.125, 0.375, 0.125, 0.375, 0.125, 0.375, 0.125, 0.375, 0.125, 0.375, 0.125, 0.375, 0.125, 0.375, 0.125, 0.625, 0.125, 0.625, 0.25, 0.5625, 0.25, 0.5625, 0.125, 0.4375, 0.125, 0.4375, 0.25, 0.375, 0.25, 0.375, 0.125, 0.4375, 0.0, 0.4375, 0.125, 0.375, 0.125, 0.375, 0.0, 0.625, 0.0, 0.625, 0.125, 0.5625, 0.125, 0.5625, 0.0, 0.4375, 0.125, 0.4375, 0.25, 0.4375, 0.25, 0.4375, 0.125, 0.375, 0.25, 0.375, 0.125, 0.375, 0.125, 0.375, 0.25, 0.4375, 0.0, 0.4375, 0.125, 0.4375, 0.125, 0.4375, 0.0, 0.625, 0.0, 0.625, 0.125, 0.625, 0.125, 0.625, 0.0, 0.5625, 0.125, 0.5625, 0.0, 0.5625, 0.0, 0.5625, 0.125, 0.5625, 0.0, 0.625, 0.0, 0.625, 0.0, 0.5625, 0.0, 0.625, 0.25, 0.5625, 0.25, 0.5625, 0.25, 0.625, 0.25, 0.5625, 0.25, 0.5625, 0.125, 0.5625, 0.125, 0.5625, 0.25, 0.375, 0.125, 0.375, 0.0, 0.375, 0.0, 0.375, 0.125, 0.375, 0.0, 0.4375, 0.0, 0.4375, 0.0, 0.375, 0.0, 0.625, 0.125, 0.5625, 0.125, 0.5625, 0.125, 0.625, 0.125, 0.4375, 0.125, 0.375, 0.125, 0.375, 0.125, 0.4375, 0.125])
me_cube_002.materials.append(mat_material)
me_cube_002.use_remesh_preserve_volume = False
me_cube_002.use_remesh_preserve_attributes = False
me_cube_002.use_mirror_vertex_groups = False
me_cube_002.update()
me_cube_003 = bpy.data.meshes.new('Cube.003')
me_cube_003.from_pydata([(0.9, 0.9, 1.0), (1.0, 1.0, 0.0), (0.9, -0.9, 1.0), (1.0, -1.0, 0.0), (-0.9, 0.9, 1.0), (-1.0, 1.0, 0.0), (-0.9, -0.9, 1.0), (-1.0, -1.0, 0.0), (1.0, -1.0, 1.0), (-1.0, -1.0, 1.0), (1.0, 1.0, 1.0), (-1.0, 1.0, 1.0), (0.8, -0.8, 2.0), (-0.8, -0.8, 2.0), (0.8, 0.8, 2.0), (-0.8, 0.8, 2.0), (0.9, -0.9, 2.0), (-0.9, -0.9, 2.0), (0.9, 0.9, 2.0), (-0.9, 0.9, 2.0), (0.7, -0.7, 3.0), (-0.7, -0.7, 3.0), (0.7, 0.7, 3.0), (-0.7, 0.7, 3.0), (0.8, -0.8, 3.0), (-0.8, -0.8, 3.0), (0.8, 0.8, 3.0), (-0.8, 0.8, 3.0), (-0.7, -0.7, 4.0), (0.7, 0.7, 4.0), (0.6, -0.6, 4.0), (-0.6, -0.6, 4.0), (0.6, 0.6, 4.0), (-0.6, 0.6, 4.0), (0.7, -0.7, 4.0), (-0.7, 0.7, 4.0), (0.5, -0.5, 5.0), (-0.5, -0.5, 5.0), (0.5, 0.5, 5.0), (-0.5, 0.5, 5.0), (0.6, -0.6, 5.0), (-0.6, -0.6, 5.0), (0.6, 0.6, 5.0), (-0.6, 0.6, 5.0), (0.4, -0.4, 6.0), (-0.4, -0.4, 6.0), (0.4, 0.4, 6.0), (-0.4, 0.4, 6.0), (0.5, -0.5, 6.0), (-0.5, -0.5, 6.0), (0.5, 0.5, 6.0), (-0.5, 0.5, 6.0), (0.3, -0.3, 7.0), (-0.3, -0.3, 7.0), (0.3, 0.3, 7.0), (-0.3, 0.3, 7.0), (0.4, -0.4, 7.0), (-0.4, -0.4, 7.0), (0.4, 0.4, 7.0), (-0.4, 0.4, 7.0), (0.3, -0.3, 11.0), (-0.3, -0.3, 11.0), (0.3, 0.3, 11.0), (-0.3, 0.3, 11.0), (-1.0, 0.1, 0.0), (1.0, 0.1, 1.0), (-1.0, 0.1, 1.0), (-0.9, 0.1, 1.0), (-0.9, 0.1, 2.0), (-0.8, 0.1, 2.0), (-0.8, 0.1, 3.0), (-0.7, 0.1, 3.0), (-0.7, 0.1, 4.0), (-0.6, 0.1, 4.0), (-0.6, 0.1, 5.0), (-0.5, 0.1, 5.0), (-0.5, 0.1, 6.0), (-0.4, 0.1, 6.0), (0.4, 0.1, 7.0), (-0.4, 0.1, 7.0), (0.3, 0.1, 7.0), (-0.3, 0.1, 7.0), (0.3, 0.1, 11.0), (-0.3, 0.1, 11.0), (-1.0, -0.1, 0.0), (0.9, -0.1, 1.0), (0.6, -0.1, 5.0), (0.4, -0.1, 7.0), (0.3, -0.1, 7.0), (0.3, -0.1, 11.0), (-1.0, -0.1, 1.0), (-0.9, -0.1, 1.0), (-0.9, -0.1, 2.0), (-0.8, -0.1, 2.0), (-0.8, -0.1, 3.0), (-0.7, -0.1, 3.0), (-0.7, -0.1, 4.0), (-0.6, -0.1, 4.0), (-0.6, -0.1, 5.0), (-0.5, -0.1, 5.0), (-0.5, -0.1, 6.0), (-0.4, -0.1, 6.0), (-0.4, -0.1, 7.0), (-0.3, -0.1, 7.0), (-0.3, -0.1, 11.0), (-0.15, -0.3, 11.0), (0.15, 0.3, 11.0), (0.15, 0.1, 11.0), (0.15, -0.1, 11.0), (0.15, -0.3, 11.0), (-0.15, 0.3, 11.0), (-0.15, 0.1, 11.0), (-0.15, -0.1, 11.0), (-0.15, -0.3, 12.0), (-0.3, -0.3, 12.0), (0.3, -0.3, 12.0), (-0.3, 0.3, 12.0), (0.15, 0.3, 12.0), (0.3, 0.3, 12.0), (0.3, 0.1, 12.0), (0.15, 0.1, 12.0), (-0.3, -0.1, 12.0), (0.15, -0.1, 12.0), (0.3, -0.1, 12.0), (0.15, -0.3, 12.0), (-0.3, 0.1, 12.0), (-0.15, 0.3, 12.0), (-0.15, 0.1, 12.0), (-0.15, -0.1, 12.0), (-0.15, 0.1, 10.0), (0.1, -0.1, 9.0), (-0.15, -0.1, 10.0), (0.1, 0.1, 9.0), (0.1, -0.1, 7.0), (0.15, 0.1, 10.0), (0.15, -0.1, 10.0), (0.1, 0.1, 7.0), (0.3, -0.1, 9.0), (0.3, 0.1, 9.0), (0.3, -0.3, 9.0), (0.3, 0.3, 9.0), (0.1, 0.1, 8.0), (0.1, -0.1, 8.0), (0.1, 0.0, 9.0), (0.1, 0.0, 7.0), (0.1, 0.1, 8.5), (0.1, -0.1, 8.5), (0.1, -0.05, 9.0), (0.1, -0.05, 7.0), (0.1, 0.1, 7.5), (0.1, -0.1, 7.5), (0.1, 0.05, 9.0), (0.1, 0.05, 7.0), (0.1, 0.0, 8.5), (0.1, 0.0, 7.5), (0.1, -0.05, 8.0), (0.1, 0.05, 8.0), (0.1, 0.05, 7.5), (0.1, -0.05, 7.5), (0.1, -0.05, 8.5), (0.1, 0.05, 8.5), (-0.1, 0.0, 7.5), (-0.1, 0.0, 8.0), (-0.1, 0.05, 8.0), (-0.1, 0.0, 8.5), (-0.1, -0.05, 8.0), (-0.1, 0.05, 7.5), (-0.1, -0.05, 7.5), (-0.1, -0.05, 8.5), (-0.1, 0.05, 8.5), (0.7, 0.1, 4.0), (1.0, -0.1, 1.0), (0.8, -0.1, 2.0), (0.8, -0.1, 3.0), (0.7, -0.1, 3.0), (0.6, -0.1, 4.0), (0.5, -0.1, 6.0), (0.35, 0.1, 7.0), (0.5, 0.1, 5.5), (0.7, 0.1, 3.5), (0.8, 0.1, 2.5), (0.8, 0.0, 2.0), (0.3, 0.0, 7.0), (0.7, -0.1, 3.5), (0.6, -0.1, 4.5), (0.35, -0.1, 7.0), (1.0, -0.1, 0.5), (0.45, 0.1, 6.0), (0.55, 0.1, 5.0), (0.65, 0.1, 4.0), (0.75, 0.1, 3.0), (0.85, 0.1, 2.0), (0.95, 0.1, 1.0), (0.45, -0.1, 6.0), (0.55, -0.1, 5.0), (0.65, -0.1, 4.0), (0.75, -0.1, 3.0), (0.85, -0.1, 2.0), (0.95, -0.1, 1.0), (0.5, 0.1, 5.0), (0.7, -0.1, 4.0), (0.6, 0.1, 4.0), (0.5, 0.1, 6.0), (0.8, 0.1, 3.0), (0.6, 0.1, 5.0), (0.975, 0.1, 1.0), (0.775, 0.1, 3.0), (0.875, -0.1, 2.0), (0.875, 0.1, 2.0), (0.775, -0.1, 3.0), (0.95, 0.0, 1.0), (0.85, 0.0, 2.0), (0.75, 0.0, 3.0), (0.65, 0.0, 4.0), (0.55, 0.0, 5.0), (0.45, 0.0, 6.0), (0.5, 0.0, 5.0), (0.975, -0.1, 1.0), (0.35, 0.0, 7.0), (0.7, 0.0, 3.5), (0.6, 0.0, 4.5), (0.9, -0.1, 2.0), (0.9, 0.1, 2.0), (0.9, 0.0, 1.5), (0.9, 0.1, 1.5), (0.35, 0.1, 6.5), (0.4, 0.1, 6.5), (0.4, 0.1, 6.0), (0.4, 0.0, 6.5), (0.4, -0.1, 6.5), (0.4, -0.1, 6.0), (0.35, -0.1, 6.5), (0.65, 0.1, 3.5), (0.8, 0.0, 2.5), (0.8, -0.1, 2.5), (0.45, -0.1, 5.5), (0.5, -0.1, 5.5), (0.75, -0.1, 2.5), (0.45, 0.1, 5.5), (0.6, 0.1, 4.5), (0.55, 0.1, 4.5), (0.85, 0.0, 1.5), (0.85, 0.1, 1.5), (0.85, -0.1, 1.5), (0.75, 0.0, 2.5), (0.75, 0.1, 2.5), (0.65, 0.0, 3.5), (0.65, -0.1, 3.5), (0.55, 0.0, 4.5), (0.55, -0.1, 4.5), (0.45, 0.0, 5.5), (0.5, 0.0, 5.5), (0.35, 0.0, 6.5), (0.8, 0.1, 2.0), (0.7, 0.0, 3.0), (0.7, 0.1, 3.0), (0.6, 0.0, 4.0), (0.5, -0.1, 5.0), (0.4, 0.0, 6.0), (0.9, 0.1, 1.0), (0.9, 0.0, 1.0), (0.9, -0.1, 1.5), (1.0, 0.0, 0.5), (0.95, -0.1, 0.5), (1.0, 0.1, 0.5), (1.0, 0.1, 0.0), (0.95, 0.0, 0.5), (0.95, 0.1, 0.5), (1.0, 0.0, 0.0), (1.0, -0.1, 0.0), (0.3, -0.1328, 7.328), (0.3, -0.2672, 7.328), (0.3, 0.2672, 8.672), (0.3, 0.2672, 7.328), (0.3, -0.2672, 8.672), (0.3, 0.1328, 7.328), (0.3, 0.1328, 8.672), (0.3, -0.1328, 8.672), (0.2401, -0.1328, 7.328), (0.2401, -0.2672, 7.328), (0.2401, 0.2672, 8.672), (0.2401, 0.2672, 7.328), (0.2401, -0.2672, 8.672), (0.2401, 0.1328, 7.328), (0.2401, 0.1328, 8.672), (0.2401, -0.1328, 8.672), (0.3, 0.1387, 9.387), (0.3, 0.1387, 10.61), (0.3, -0.1387, 9.387), (0.3, -0.1387, 10.61), (0.3, -0.2613, 10.61), (0.3, 0.2613, 10.61), (0.3, 0.2613, 9.387), (0.3, -0.2613, 9.387), (0.2404, 0.1387, 9.387), (0.2404, 0.1387, 10.61), (0.2404, -0.1387, 9.387), (0.2404, -0.1387, 10.61), (0.2404, -0.2613, 10.61), (0.2404, 0.2613, 10.61), (0.2404, 0.2613, 9.387), (0.2404, -0.2613, 9.387)], [], [(259, 0, 18, 222, 224), (3, 8, 9, 7), (64, 66, 11, 5), (84, 269, 3, 7), (269, 186, 171, 8, 3), (5, 11, 10, 1), (2, 6, 9, 8), (85, 2, 8, 171), (67, 4, 11, 66), (4, 0, 10, 11), (14, 15, 27, 26), (91, 6, 17, 92), (6, 2, 16, 17), (0, 4, 19, 18), (12, 13, 17, 16), (172, 12, 16, 221), (69, 15, 19, 68), (15, 14, 18, 19), (95, 21, 28, 96), (253, 14, 26, 203, 180), (93, 13, 25, 94), (13, 12, 24, 25), (20, 21, 25, 24), (174, 20, 24, 173), (71, 23, 27, 70), (23, 22, 26, 27), (21, 20, 34, 28), (22, 23, 35, 29), (255, 22, 29, 170, 179), (31, 30, 40, 41), (30, 31, 28, 34), (175, 30, 34, 200), (73, 33, 35, 72), (33, 32, 29, 35), (37, 36, 48, 49), (32, 33, 43, 42), (201, 32, 42, 204, 239), (97, 31, 41, 98), (36, 37, 41, 40), (257, 36, 40, 86), (75, 39, 43, 74), (39, 38, 42, 43), (101, 45, 57, 102), (38, 39, 51, 50), (199, 38, 50, 202, 178), (99, 37, 49, 100), (44, 45, 49, 48), (230, 44, 48, 176), (77, 47, 51, 76), (47, 46, 50, 51), (54, 55, 63, 110, 106, 62, 140), (45, 44, 56, 57), (46, 47, 59, 58), (227, 46, 58, 78, 226), (52, 53, 57, 56), (88, 52, 56, 87, 185), (81, 55, 59, 79), (55, 54, 58, 59), (140, 62, 291, 292), (103, 53, 61, 104), (53, 52, 139, 60, 109, 105, 61), (55, 81, 83, 63), (137, 138, 82, 89), (103, 81, 79, 102), (54, 80, 177, 78, 58), (101, 77, 76, 100), (46, 227, 202, 50), (39, 75, 76, 51), (184, 220, 256, 175), (47, 77, 79, 59), (99, 75, 74, 98), (38, 199, 204, 42), (33, 73, 74, 43), (212, 196, 237, 244), (97, 73, 72, 96), (32, 201, 170, 29), (95, 71, 70, 94), (22, 255, 203, 26), (15, 69, 70, 27), (23, 71, 72, 35), (93, 69, 68, 92), (14, 253, 222, 18), (4, 67, 68, 19), (91, 67, 66, 90), (0, 259, 65, 10), (1, 10, 65, 264, 265), (5, 1, 265, 64), (84, 90, 66, 64), (2, 85, 261, 221, 16), (7, 9, 90, 84), (6, 91, 90, 9), (13, 93, 92, 17), (12, 172, 234, 173, 24), (21, 95, 94, 25), (20, 174, 183, 200, 34), (31, 97, 96, 28), (30, 175, 184, 86, 40), (37, 99, 98, 41), (36, 257, 236, 176, 48), (45, 101, 100, 49), (44, 230, 229, 87, 56), (53, 103, 102, 57), (138, 140, 292, 286), (81, 103, 104, 83), (140, 138, 276, 272), (196, 173, 234, 237), (75, 99, 100, 76), (77, 101, 102, 79), (73, 97, 98, 74), (69, 93, 94, 70), (71, 95, 96, 72), (198, 217, 171), (67, 91, 92, 68), (192, 210, 266, 267), (64, 265, 268, 269, 84), (110, 111, 107, 106), (61, 105, 113, 114), (61, 114, 121, 104), (112, 104, 121, 128), (112, 105, 109, 108), (107, 111, 129, 134), (112, 108, 135, 131), (111, 112, 131, 129), (107, 108, 89, 82), (108, 107, 134, 135), (121, 114, 113, 128), (122, 124, 115, 123), (117, 120, 119, 118), (116, 125, 127, 126), (83, 125, 116, 63), (109, 60, 115, 124), (82, 62, 118, 119), (89, 123, 115, 60), (106, 107, 120, 117), (62, 106, 117, 118), (108, 109, 124, 122), (107, 82, 119, 120), (110, 63, 116, 126), (104, 112, 111, 83), (105, 112, 128, 113), (110, 126, 127, 111), (89, 108, 122, 123), (83, 111, 127, 125), (137, 88, 133, 150, 142, 146, 130), (138, 137, 130, 147, 143, 151, 132), (88, 182, 80, 136, 152, 144, 148, 133), (80, 138, 132, 145, 141, 149, 136), (160, 145, 132, 151), (88, 137, 277, 270), (134, 129, 131, 135), (159, 153, 143, 147), (154, 157, 166, 161), (157, 149, 141, 156), (156, 160, 169, 163), (144, 152, 157, 154), (152, 136, 149, 157), (150, 158, 155, 142), (133, 148, 158, 150), (148, 144, 154, 158), (146, 159, 147, 130), (142, 155, 159, 146), (155, 158, 167, 165), (153, 160, 151, 143), (160, 153, 164, 169), (156, 141, 145, 160), (167, 161, 162, 165), (161, 166, 163, 162), (165, 162, 164, 168), (162, 163, 169, 164), (153, 159, 168, 164), (157, 156, 163, 166), (159, 155, 165, 168), (158, 154, 161, 167), (219, 179, 255, 254), (190, 212, 244, 245), (78, 177, 225, 226), (198, 171, 186, 263), (196, 209, 173), (222, 208, 191), (197, 207, 221), (203, 206, 190), (65, 205, 192), (202, 227, 187), (65, 259, 205), (259, 192, 205), (257, 86, 194), (203, 255, 206), (255, 190, 206), (172, 207, 197), (172, 221, 207), (204, 199, 188), (222, 253, 208), (253, 191, 208), (230, 176, 193), (174, 209, 196), (174, 173, 209), (259, 260, 210, 192), (260, 85, 198, 210), (193, 176, 236, 235), (253, 181, 211, 191), (181, 172, 197, 211), (183, 219, 254, 174), (255, 254, 212, 190), (254, 174, 196, 212), (201, 256, 213, 189), (256, 175, 195, 213), (199, 216, 214, 188), (216, 257, 194, 214), (227, 258, 215, 187), (258, 230, 193, 215), (268, 262, 186, 269), (85, 217, 198), (85, 171, 217), (175, 200, 195), (170, 201, 189), (233, 180, 253, 181), (80, 182, 218, 177), (182, 88, 185, 218), (85, 260, 223, 261), (172, 181, 233, 234), (211, 197, 243, 241), (256, 201, 239, 220), (257, 216, 251, 236), (216, 199, 178, 251), (191, 211, 241, 242), (215, 193, 235, 250), (223, 224, 259, 260), (258, 227, 226, 228), (252, 231, 229, 228), (250, 235, 236, 251), (248, 249, 184, 220), (246, 247, 183, 219), (244, 237, 234, 233), (241, 243, 261, 223), (242, 241, 223, 224), (245, 244, 233, 180), (232, 246, 219, 179), (240, 248, 220, 239), (238, 250, 251, 178), (225, 252, 228, 226), (230, 258, 228, 229), (204, 188, 240, 239), (195, 200, 183, 247), (189, 213, 246, 232), (222, 191, 242, 224), (213, 195, 247, 246), (202, 187, 238, 178), (197, 221, 261, 243), (203, 190, 245, 180), (188, 214, 248, 240), (185, 87, 229, 231), (214, 194, 249, 248), (177, 218, 252, 225), (194, 86, 184, 249), (187, 215, 250, 238), (170, 189, 232, 179), (218, 185, 231, 252), (266, 263, 186, 262), (267, 266, 262, 264), (265, 264, 262, 268), (65, 192, 267, 264), (210, 198, 263, 266), (270, 277, 285, 278), (276, 275, 283, 284), (54, 140, 272, 273), (137, 139, 274, 277), (52, 88, 270, 271), (139, 52, 271, 274), (138, 80, 275, 276), (80, 54, 273, 275), (279, 278, 285, 282), (283, 281, 280, 284), (275, 273, 281, 283), (273, 272, 280, 281), (277, 274, 282, 285), (272, 276, 284, 280), (274, 271, 279, 282), (271, 270, 278, 279), (291, 287, 295, 299), (293, 288, 296, 301), (82, 138, 286, 287), (60, 139, 293, 290), (89, 60, 290, 289), (139, 137, 288, 293), (62, 82, 287, 291), (137, 89, 289, 288), (294, 300, 299, 295), (301, 296, 297, 298), (288, 289, 297, 296), (290, 293, 301, 298), (286, 292, 300, 294), (289, 290, 298, 297), (287, 286, 294, 295), (292, 291, 299, 300)])
_uv = me_cube_003.uv_layers.new(name='UVMap')
_uv.uv.foreach_set('vector', [0.375, 0.125, 0.375, 0.0, 0.375, 0.0, 0.375, 0.125, 0.375, 0.125, 0.5, 0.25, 0.625, 0.25, 0.625, 0.5, 0.5, 0.5, 0.5, 0.625, 0.625, 0.625, 0.625, 0.75, 0.5, 0.75, 0.375, 0.875, 0.625, 0.875, 0.625, 1.0, 0.375, 1.0, 0.25, 0.625, 0.3125, 0.625, 0.375, 0.625, 0.375, 0.75, 0.25, 0.75, 0.75, 0.5, 0.875, 0.5, 0.875, 0.75, 0.75, 0.75, 0.375, 0.25, 0.625, 0.25, 0.625, 0.25, 0.375, 0.25, 0.375, 0.125, 0.375, 0.25, 0.375, 0.25, 0.375, 0.125, 0.625, 0.125, 0.625, 0.0, 0.625, 0.0, 0.625, 0.125, 0.625, 0.0, 0.375, 0.0, 0.375, 0.0, 0.625, 0.0, 0.375, 0.0, 0.625, 0.0, 0.625, 0.0, 0.375, 0.0, 0.625, 0.125, 0.625, 0.25, 0.625, 0.25, 0.625, 0.125, 0.625, 0.25, 0.375, 0.25, 0.375, 0.25, 0.625, 0.25, 0.375, 0.0, 0.625, 0.0, 0.625, 0.0, 0.375, 0.0, 0.375, 0.25, 0.625, 0.25, 0.625, 0.25, 0.375, 0.25, 0.375, 0.125, 0.375, 0.25, 0.375, 0.25, 0.375, 0.125, 0.625, 0.125, 0.625, 0.0, 0.625, 0.0, 0.625, 0.125, 0.625, 0.0, 0.375, 0.0, 0.375, 0.0, 0.625, 0.0, 0.625, 0.125, 0.625, 0.25, 0.625, 0.25, 0.625, 0.125, 0.375, 0.125, 0.375, 0.0, 0.375, 0.0, 0.375, 0.125, 0.375, 0.125, 0.625, 0.125, 0.625, 0.25, 0.625, 0.25, 0.625, 0.125, 0.625, 0.25, 0.375, 0.25, 0.375, 0.25, 0.625, 0.25, 0.375, 0.25, 0.625, 0.25, 0.625, 0.25, 0.375, 0.25, 0.375, 0.125, 0.375, 0.25, 0.375, 0.25, 0.375, 0.125, 0.625, 0.125, 0.625, 0.0, 0.625, 0.0, 0.625, 0.125, 0.625, 0.0, 0.375, 0.0, 0.375, 0.0, 0.625, 0.0, 0.625, 0.25, 0.375, 0.25, 0.375, 0.25, 0.625, 0.25, 0.375, 0.0, 0.625, 0.0, 0.625, 0.0, 0.375, 0.0, 0.375, 0.125, 0.375, 0.0, 0.375, 0.0, 0.375, 0.125, 0.375, 0.125, 0.625, 0.25, 0.375, 0.25, 0.375, 0.25, 0.625, 0.25, 0.375, 0.25, 0.625, 0.25, 0.625, 0.25, 0.375, 0.25, 0.375, 0.125, 0.375, 0.25, 0.375, 0.25, 0.375, 0.125, 0.625, 0.125, 0.625, 0.0, 0.625, 0.0, 0.625, 0.125, 0.625, 0.0, 0.375, 0.0, 0.375, 0.0, 0.625, 0.0, 0.625, 0.25, 0.375, 0.25, 0.375, 0.25, 0.625, 0.25, 0.375, 0.0, 0.625, 0.0, 0.625, 0.0, 0.375, 0.0, 0.375, 0.125, 0.375, 0.0, 0.375, 0.0, 0.375, 0.125, 0.375, 0.125, 0.625, 0.125, 0.625, 0.25, 0.625, 0.25, 0.625, 0.125, 0.375, 0.25, 0.625, 0.25, 0.625, 0.25, 0.375, 0.25, 0.375, 0.125, 0.375, 0.25, 0.375, 0.25, 0.375, 0.125, 0.625, 0.125, 0.625, 0.0, 0.625, 0.0, 0.625, 0.125, 0.625, 0.0, 0.375, 0.0, 0.375, 0.0, 0.625, 0.0, 0.625, 0.125, 0.625, 0.25, 0.625, 0.25, 0.625, 0.125, 0.375, 0.0, 0.625, 0.0, 0.625, 0.0, 0.375, 0.0, 0.375, 0.125, 0.375, 0.0, 0.375, 0.0, 0.375, 0.125, 0.375, 0.125, 0.625, 0.125, 0.625, 0.25, 0.625, 0.25, 0.625, 0.125, 0.375, 0.25, 0.625, 0.25, 0.625, 0.25, 0.375, 0.25, 0.375, 0.125, 0.375, 0.25, 0.375, 0.25, 0.375, 0.125, 0.625, 0.125, 0.625, 0.0, 0.625, 0.0, 0.625, 0.125, 0.625, 0.0, 0.375, 0.0, 0.375, 0.0, 0.625, 0.0, 0.375, 0.0, 0.625, 0.0, 0.625, 0.0, 0.5625, 0.0, 0.4375, 0.0, 0.375, 0.0, 0.375, 0.0, 0.625, 0.25, 0.375, 0.25, 0.375, 0.25, 0.625, 0.25, 0.375, 0.0, 0.625, 0.0, 0.625, 0.0, 0.375, 0.0, 0.375, 0.125, 0.375, 0.0, 0.375, 0.0, 0.375, 0.125, 0.375, 0.125, 0.375, 0.25, 0.625, 0.25, 0.625, 0.25, 0.375, 0.25, 0.375, 0.125, 0.375, 0.25, 0.375, 0.25, 0.375, 0.125, 0.375, 0.125, 0.625, 0.125, 0.625, 0.0, 0.625, 0.0, 0.625, 0.125, 0.625, 0.0, 0.375, 0.0, 0.375, 0.0, 0.625, 0.0, 0.375, 0.0, 0.375, 0.0, 0.375, 0.0, 0.375, 0.0, 0.625, 0.125, 0.625, 0.25, 0.625, 0.25, 0.625, 0.125, 0.625, 0.25, 0.375, 0.25, 0.375, 0.25, 0.375, 0.25, 0.4375, 0.25, 0.5625, 0.25, 0.625, 0.25, 0.625, 0.0, 0.625, 0.125, 0.625, 0.125, 0.625, 0.0, 0.375, 0.125, 0.375, 0.125, 0.375, 0.125, 0.375, 0.125, 0.625, 0.125, 0.625, 0.125, 0.625, 0.125, 0.625, 0.125, 0.375, 0.0, 0.375, 0.125, 0.375, 0.125, 0.375, 0.125, 0.375, 0.0, 0.625, 0.125, 0.625, 0.125, 0.625, 0.125, 0.625, 0.125, 0.375, 0.0, 0.375, 0.125, 0.375, 0.125, 0.375, 0.0, 0.625, 0.0, 0.625, 0.125, 0.625, 0.125, 0.625, 0.0, 0.375, 0.125, 0.375, 0.125, 0.375, 0.125, 0.375, 0.125, 0.625, 0.0, 0.625, 0.125, 0.625, 0.125, 0.625, 0.0, 0.625, 0.125, 0.625, 0.125, 0.625, 0.125, 0.625, 0.125, 0.375, 0.0, 0.375, 0.125, 0.375, 0.125, 0.375, 0.0, 0.625, 0.0, 0.625, 0.125, 0.625, 0.125, 0.625, 0.0, 0.375, 0.125, 0.375, 0.125, 0.375, 0.125, 0.375, 0.125, 0.625, 0.125, 0.625, 0.125, 0.625, 0.125, 0.625, 0.125, 0.375, 0.0, 0.375, 0.125, 0.375, 0.125, 0.375, 0.0, 0.625, 0.125, 0.625, 0.125, 0.625, 0.125, 0.625, 0.125, 0.375, 0.0, 0.375, 0.125, 0.375, 0.125, 0.375, 0.0, 0.625, 0.0, 0.625, 0.125, 0.625, 0.125, 0.625, 0.0, 0.625, 0.0, 0.625, 0.125, 0.625, 0.125, 0.625, 0.0, 0.625, 0.125, 0.625, 0.125, 0.625, 0.125, 0.625, 0.125, 0.375, 0.0, 0.375, 0.125, 0.375, 0.125, 0.375, 0.0, 0.625, 0.0, 0.625, 0.125, 0.625, 0.125, 0.625, 0.0, 0.625, 0.125, 0.625, 0.125, 0.625, 0.125, 0.625, 0.125, 0.375, 0.0, 0.375, 0.125, 0.375, 0.125, 0.375, 0.0, 0.25, 0.5, 0.375, 0.5, 0.375, 0.625, 0.3125, 0.625, 0.25, 0.625, 0.5, 0.75, 0.75, 0.75, 0.625, 0.875, 0.375, 0.875, 0.5, 0.625, 0.625, 0.625, 0.625, 0.625, 0.5, 0.625, 0.375, 0.25, 0.375, 0.125, 0.375, 0.125, 0.375, 0.125, 0.375, 0.25, 0.5, 0.5, 0.625, 0.5, 0.625, 0.625, 0.5, 0.625, 0.625, 0.25, 0.625, 0.125, 0.625, 0.125, 0.625, 0.25, 0.625, 0.25, 0.625, 0.125, 0.625, 0.125, 0.625, 0.25, 0.375, 0.25, 0.375, 0.125, 0.375, 0.125, 0.375, 0.125, 0.375, 0.25, 0.625, 0.25, 0.625, 0.125, 0.625, 0.125, 0.625, 0.25, 0.375, 0.25, 0.375, 0.125, 0.375, 0.125, 0.375, 0.125, 0.375, 0.25, 0.625, 0.25, 0.625, 0.125, 0.625, 0.125, 0.625, 0.25, 0.375, 0.25, 0.375, 0.125, 0.375, 0.125, 0.375, 0.125, 0.375, 0.25, 0.625, 0.25, 0.625, 0.125, 0.625, 0.125, 0.625, 0.25, 0.375, 0.25, 0.375, 0.125, 0.375, 0.125, 0.375, 0.125, 0.375, 0.25, 0.625, 0.25, 0.625, 0.125, 0.625, 0.125, 0.625, 0.25, 0.375, 0.25, 0.375, 0.125, 0.375, 0.125, 0.375, 0.125, 0.375, 0.25, 0.625, 0.25, 0.625, 0.125, 0.625, 0.125, 0.625, 0.25, 0.375, 0.125, 0.375, 0.0, 0.375, 0.0, 0.375, 0.125, 0.625, 0.125, 0.625, 0.125, 0.625, 0.125, 0.625, 0.125, 0.375, 0.0, 0.375, 0.125, 0.375, 0.125, 0.375, 0.0, 0.375, 0.125, 0.375, 0.125, 0.375, 0.125, 0.375, 0.125, 0.625, 0.125, 0.625, 0.125, 0.625, 0.125, 0.625, 0.125, 0.625, 0.125, 0.625, 0.125, 0.625, 0.125, 0.625, 0.125, 0.625, 0.125, 0.625, 0.125, 0.625, 0.125, 0.625, 0.125, 0.625, 0.125, 0.625, 0.125, 0.625, 0.125, 0.625, 0.125, 0.625, 0.125, 0.625, 0.125, 0.625, 0.125, 0.625, 0.125, 0.375, 0.125, 0.375, 0.125, 0.375, 0.125, 0.625, 0.125, 0.625, 0.125, 0.625, 0.125, 0.625, 0.125, 0.375, 0.125, 0.375, 0.125, 0.375, 0.125, 0.375, 0.125, 0.375, 0.875, 0.625, 0.875, 0.625, 0.875, 0.625, 0.875, 0.375, 0.875, 0.5625, 0.0, 0.5625, 0.125, 0.4375, 0.125, 0.4375, 0.0, 0.625, 0.25, 0.5625, 0.25, 0.5625, 0.25, 0.625, 0.25, 0.625, 0.25, 0.625, 0.25, 0.625, 0.125, 0.625, 0.125, 0.5625, 0.125, 0.625, 0.125, 0.625, 0.125, 0.5625, 0.125, 0.5625, 0.125, 0.5625, 0.25, 0.4375, 0.25, 0.4375, 0.125, 0.4375, 0.125, 0.5625, 0.125, 0.5625, 0.125, 0.4375, 0.125, 0.5625, 0.125, 0.4375, 0.125, 0.4375, 0.125, 0.5625, 0.125, 0.5625, 0.125, 0.5625, 0.125, 0.5625, 0.125, 0.5625, 0.125, 0.4375, 0.125, 0.4375, 0.125, 0.375, 0.125, 0.375, 0.125, 0.4375, 0.125, 0.4375, 0.125, 0.4375, 0.125, 0.4375, 0.125, 0.625, 0.125, 0.625, 0.25, 0.5625, 0.25, 0.5625, 0.125, 0.4375, 0.125, 0.4375, 0.25, 0.375, 0.25, 0.375, 0.125, 0.4375, 0.0, 0.4375, 0.125, 0.375, 0.125, 0.375, 0.0, 0.625, 0.0, 0.625, 0.125, 0.5625, 0.125, 0.5625, 0.0, 0.625, 0.125, 0.625, 0.125, 0.625, 0.0, 0.625, 0.0, 0.4375, 0.25, 0.375, 0.25, 0.375, 0.25, 0.4375, 0.25, 0.375, 0.125, 0.375, 0.0, 0.375, 0.0, 0.375, 0.125, 0.375, 0.125, 0.375, 0.125, 0.375, 0.25, 0.375, 0.25, 0.4375, 0.0, 0.4375, 0.125, 0.4375, 0.125, 0.4375, 0.0, 0.375, 0.0, 0.4375, 0.0, 0.4375, 0.0, 0.375, 0.0, 0.4375, 0.125, 0.4375, 0.25, 0.4375, 0.25, 0.4375, 0.125, 0.4375, 0.125, 0.375, 0.125, 0.375, 0.125, 0.4375, 0.125, 0.5625, 0.0, 0.625, 0.0, 0.625, 0.0, 0.5625, 0.0, 0.625, 0.125, 0.5625, 0.125, 0.5625, 0.125, 0.625, 0.125, 0.5625, 0.25, 0.5625, 0.125, 0.5625, 0.125, 0.5625, 0.25, 0.5625, 0.0, 0.5625, 0.0, 0.5625, 0.125, 0.5625, 0.125, 0.375, 0.125, 0.4375, 0.125, 0.4375, 0.125, 0.375, 0.125, 0.625, 0.125, 0.5625, 0.125, 0.5625, 0.125, 0.625, 0.125, 0.375, 0.125, 0.375, 0.125, 0.375, 0.125, 0.375, 0.125, 0.375, 0.125, 0.375, 0.125, 0.375, 0.125, 0.375, 0.125, 0.375, 0.125, 0.375, 0.125, 0.375, 0.125, 0.375, 0.125, 0.375, 0.125, 0.375, 0.125, 0.375, 0.125, 0.375, 0.125, 0.375, 0.125, 0.375, 0.125, 0.375, 0.125, 0.375, 0.125, 0.375, 0.125, 0.375, 0.125, 0.375, 0.125, 0.375, 0.125, 0.375, 0.125, 0.375, 0.125, 0.375, 0.125, 0.375, 0.125, 0.375, 0.125, 0.375, 0.125, 0.375, 0.125, 0.375, 0.125, 0.375, 0.125, 0.375, 0.125, 0.375, 0.125, 0.375, 0.125, 0.375, 0.125, 0.4375, 0.125, 0.5625, 0.125, 0.5625, 0.125, 0.4375, 0.125, 0.375, 0.125, 0.375, 0.125, 0.375, 0.125, 0.375, 0.125, 0.375, 0.125, 0.375, 0.125, 0.375, 0.125, 0.375, 0.125, 0.375, 0.125, 0.375, 0.125, 0.375, 0.125, 0.375, 0.125, 0.375, 0.125, 0.375, 0.125, 0.375, 0.125, 0.375, 0.125, 0.375, 0.125, 0.375, 0.125, 0.375, 0.125, 0.375, 0.125, 0.375, 0.125, 0.375, 0.125, 0.375, 0.125, 0.375, 0.125, 0.375, 0.125, 0.375, 0.125, 0.375, 0.125, 0.375, 0.125, 0.375, 0.125, 0.375, 0.125, 0.375, 0.125, 0.375, 0.125, 0.375, 0.125, 0.375, 0.125, 0.375, 0.125, 0.375, 0.125, 0.375, 0.125, 0.375, 0.125, 0.375, 0.125, 0.375, 0.125, 0.375, 0.125, 0.375, 0.125, 0.375, 0.125, 0.375, 0.125, 0.375, 0.125, 0.375, 0.125, 0.375, 0.125, 0.375, 0.125, 0.375, 0.125, 0.375, 0.125, 0.375, 0.125, 0.375, 0.125, 0.375, 0.125, 0.375, 0.125, 0.375, 0.125, 0.375, 0.125, 0.375, 0.125, 0.375, 0.125, 0.375, 0.125, 0.375, 0.125, 0.375, 0.125, 0.375, 0.125, 0.375, 0.125, 0.375, 0.125, 0.375, 0.125, 0.375, 0.125, 0.375, 0.125, 0.375, 0.125, 0.375, 0.125, 0.375, 0.125, 0.375, 0.125, 0.375, 0.125, 0.375, 0.125, 0.375, 0.125, 0.375, 0.125, 0.375, 0.125, 0.375, 0.125, 0.375, 0.125, 0.375, 0.125, 0.375, 0.125, 0.375, 0.125, 0.375, 0.125, 0.375, 0.125, 0.375, 0.125, 0.375, 0.125, 0.375, 0.125, 0.375, 0.125, 0.375, 0.125, 0.375, 0.125, 0.375, 0.125, 0.375, 0.125, 0.375, 0.125, 0.375, 0.125, 0.375, 0.125, 0.375, 0.125, 0.375, 0.125, 0.375, 0.125, 0.375, 0.125, 0.375, 0.125, 0.375, 0.125, 0.375, 0.125, 0.375, 0.125, 0.375, 0.125, 0.375, 0.125, 0.375, 0.125, 0.375, 0.125, 0.375, 0.125, 0.375, 0.125, 0.375, 0.125, 0.375, 0.125, 0.375, 0.125, 0.375, 0.125, 0.375, 0.125, 0.375, 0.125, 0.375, 0.125, 0.375, 0.125, 0.375, 0.125, 0.375, 0.125, 0.375, 0.125, 0.375, 0.125, 0.375, 0.125, 0.375, 0.125, 0.375, 0.125, 0.375, 0.125, 0.375, 0.125, 0.375, 0.125, 0.375, 0.125, 0.375, 0.125, 0.375, 0.125, 0.375, 0.125, 0.375, 0.125, 0.375, 0.125, 0.375, 0.125, 0.375, 0.125, 0.375, 0.125, 0.375, 0.125, 0.375, 0.125, 0.375, 0.125, 0.375, 0.125, 0.375, 0.125, 0.375, 0.125, 0.375, 0.125, 0.375, 0.125, 0.375, 0.125, 0.375, 0.125, 0.375, 0.125, 0.375, 0.125, 0.375, 0.125, 0.375, 0.125, 0.375, 0.125, 0.375, 0.125, 0.375, 0.125, 0.375, 0.125, 0.375, 0.125, 0.375, 0.125, 0.375, 0.125, 0.375, 0.125, 0.375, 0.125, 0.375, 0.125, 0.375, 0.125, 0.375, 0.125, 0.375, 0.125, 0.375, 0.125, 0.375, 0.125, 0.375, 0.125, 0.375, 0.125, 0.375, 0.125, 0.375, 0.125, 0.375, 0.125, 0.375, 0.125, 0.375, 0.125, 0.375, 0.125, 0.375, 0.125, 0.375, 0.125, 0.375, 0.125, 0.375, 0.125, 0.375, 0.125, 0.375, 0.125, 0.375, 0.125, 0.375, 0.125, 0.375, 0.125, 0.375, 0.125, 0.375, 0.125, 0.375, 0.125, 0.375, 0.125, 0.375, 0.125, 0.375, 0.125, 0.375, 0.125, 0.375, 0.125, 0.375, 0.125, 0.375, 0.125, 0.375, 0.125, 0.375, 0.125, 0.375, 0.125, 0.375, 0.125, 0.375, 0.125, 0.375, 0.125, 0.375, 0.125, 0.375, 0.125, 0.375, 0.125, 0.375, 0.125, 0.375, 0.125, 0.375, 0.125, 0.375, 0.125, 0.375, 0.125, 0.375, 0.125, 0.375, 0.125, 0.375, 0.125, 0.375, 0.125, 0.375, 0.125, 0.375, 0.125, 0.375, 0.125, 0.375, 0.125, 0.375, 0.125, 0.375, 0.125, 0.375, 0.125, 0.375, 0.125, 0.375, 0.125, 0.375, 0.125, 0.375, 0.125, 0.375, 0.125, 0.25, 0.625, 0.3125, 0.625, 0.3125, 0.625, 0.25, 0.625, 0.375, 0.125, 0.375, 0.125, 0.375, 0.125, 0.375, 0.125, 0.375, 0.125, 0.375, 0.125, 0.375, 0.125, 0.375, 0.125, 0.375, 0.125, 0.375, 0.125, 0.375, 0.125, 0.375, 0.125, 0.375, 0.125, 0.375, 0.125, 0.375, 0.125, 0.375, 0.125, 0.375, 0.125, 0.375, 0.125, 0.375, 0.125, 0.375, 0.125, 0.375, 0.125, 0.375, 0.125, 0.375, 0.125, 0.375, 0.125, 0.375, 0.125, 0.375, 0.125, 0.375, 0.125, 0.375, 0.125, 0.375, 0.125, 0.375, 0.125, 0.375, 0.125, 0.375, 0.125, 0.375, 0.125, 0.375, 0.125, 0.375, 0.125, 0.375, 0.125, 0.375, 0.125, 0.375, 0.125, 0.375, 0.125, 0.375, 0.125, 0.375, 0.125, 0.375, 0.125, 0.375, 0.125, 0.375, 0.125, 0.375, 0.125, 0.375, 0.125, 0.375, 0.125, 0.375, 0.125, 0.375, 0.125, 0.375, 0.125, 0.375, 0.125, 0.375, 0.125, 0.375, 0.125, 0.375, 0.125, 0.375, 0.125, 0.375, 0.125, 0.375, 0.125, 0.375, 0.125, 0.375, 0.125, 0.375, 0.125, 0.375, 0.125, 0.375, 0.125, 0.375, 0.125, 0.375, 0.125, 0.375, 0.125, 0.375, 0.125, 0.375, 0.125, 0.375, 0.125, 0.375, 0.125, 0.375, 0.125, 0.375, 0.125, 0.375, 0.125, 0.375, 0.125, 0.375, 0.125, 0.375, 0.125, 0.375, 0.125, 0.375, 0.125, 0.375, 0.125, 0.375, 0.125, 0.375, 0.125, 0.375, 0.125, 0.375, 0.125, 0.375, 0.125, 0.375, 0.125, 0.375, 0.125, 0.375, 0.125, 0.375, 0.125, 0.375, 0.125, 0.375, 0.125, 0.375, 0.125, 0.375, 0.125, 0.375, 0.125, 0.375, 0.125, 0.375, 0.125, 0.375, 0.125, 0.375, 0.125, 0.375, 0.125, 0.375, 0.125, 0.375, 0.125, 0.375, 0.125, 0.375, 0.125, 0.375, 0.125, 0.375, 0.125, 0.375, 0.125, 0.375, 0.125, 0.375, 0.125, 0.375, 0.125, 0.375, 0.125, 0.375, 0.125, 0.375, 0.125, 0.375, 0.125, 0.375, 0.125, 0.375, 0.125, 0.375, 0.125, 0.375, 0.125, 0.375, 0.125, 0.375, 0.125, 0.375, 0.125, 0.375, 0.125, 0.375, 0.125, 0.375, 0.125, 0.375, 0.125, 0.375, 0.125, 0.375, 0.125, 0.375, 0.125, 0.375, 0.125, 0.375, 0.125, 0.375, 0.125, 0.375, 0.125, 0.375, 0.125, 0.375, 0.125, 0.375, 0.125, 0.375, 0.125, 0.375, 0.125, 0.375, 0.125, 0.375, 0.125, 0.375, 0.125, 0.375, 0.125, 0.375, 0.125, 0.375, 0.125, 0.375, 0.125, 0.375, 0.125, 0.375, 0.125, 0.375, 0.125, 0.375, 0.125, 0.375, 0.125, 0.375, 0.125, 0.375, 0.125, 0.375, 0.125, 0.375, 0.125, 0.375, 0.125, 0.375, 0.125, 0.375, 0.125, 0.375, 0.125, 0.375, 0.125, 0.375, 0.125, 0.375, 0.125, 0.375, 0.125, 0.375, 0.125, 0.375, 0.125, 0.375, 0.125, 0.375, 0.125, 0.375, 0.125, 0.375, 0.125, 0.375, 0.125, 0.375, 0.125, 0.375, 0.125, 0.375, 0.125, 0.375, 0.125, 0.375, 0.125, 0.375, 0.125, 0.375, 0.125, 0.375, 0.125, 0.375, 0.125, 0.375, 0.125, 0.375, 0.125, 0.375, 0.125, 0.375, 0.125, 0.375, 0.125, 0.375, 0.125, 0.375, 0.125, 0.375, 0.125, 0.375, 0.125, 0.375, 0.125, 0.375, 0.125, 0.375, 0.125, 0.375, 0.125, 0.375, 0.125, 0.3125, 0.625, 0.375, 0.625, 0.375, 0.625, 0.3125, 0.625, 0.375, 0.125, 0.375, 0.125, 0.375, 0.125, 0.375, 0.125, 0.375, 0.125, 0.375, 0.125, 0.375, 0.125, 0.375, 0.125, 0.375, 0.125, 0.375, 0.125, 0.375, 0.125, 0.375, 0.125, 0.375, 0.125, 0.375, 0.125, 0.375, 0.125, 0.375, 0.125, 0.375, 0.0, 0.375, 0.0, 0.375, 0.0, 0.375, 0.0, 0.375, 0.125, 0.375, 0.25, 0.375, 0.25, 0.375, 0.125, 0.375, 0.25, 0.375, 0.125, 0.375, 0.125, 0.375, 0.25, 0.375, 0.25, 0.375, 0.25, 0.375, 0.25, 0.375, 0.25, 0.375, 0.125, 0.375, 0.125, 0.375, 0.125, 0.375, 0.125, 0.375, 0.125, 0.375, 0.0, 0.375, 0.0, 0.375, 0.125, 0.375, 0.25, 0.375, 0.125, 0.375, 0.125, 0.375, 0.25, 0.375, 0.125, 0.375, 0.0, 0.375, 0.0, 0.375, 0.125, 0.375, 0.125, 0.375, 0.0, 0.375, 0.0, 0.375, 0.125, 0.375, 0.0, 0.375, 0.0, 0.375, 0.0, 0.375, 0.0, 0.375, 0.125, 0.375, 0.25, 0.375, 0.25, 0.375, 0.125, 0.375, 0.0, 0.375, 0.125, 0.375, 0.125, 0.375, 0.0, 0.375, 0.25, 0.375, 0.25, 0.375, 0.25, 0.375, 0.25, 0.375, 0.25, 0.375, 0.125, 0.375, 0.125, 0.375, 0.25, 0.375, 0.0, 0.375, 0.125, 0.375, 0.125, 0.375, 0.0, 0.375, 0.25, 0.375, 0.125, 0.375, 0.125, 0.375, 0.25, 0.375, 0.125, 0.375, 0.125, 0.375, 0.125, 0.375, 0.125, 0.375, 0.25, 0.375, 0.25, 0.375, 0.25, 0.375, 0.25, 0.375, 0.125, 0.375, 0.25, 0.375, 0.25, 0.375, 0.125, 0.375, 0.25, 0.375, 0.125, 0.375, 0.125, 0.375, 0.25, 0.375, 0.0, 0.375, 0.125, 0.375, 0.125, 0.375, 0.0, 0.375, 0.125, 0.375, 0.125, 0.375, 0.125, 0.375, 0.125, 0.375, 0.125, 0.375, 0.0, 0.375, 0.0, 0.375, 0.125, 0.375, 0.25, 0.375, 0.125, 0.375, 0.125, 0.375, 0.25, 0.375, 0.125, 0.375, 0.125, 0.375, 0.125, 0.375, 0.125, 0.375, 0.25, 0.375, 0.25, 0.375, 0.25, 0.375, 0.25, 0.375, 0.125, 0.375, 0.0, 0.375, 0.0, 0.375, 0.125, 0.375, 0.125, 0.375, 0.25, 0.375, 0.25, 0.375, 0.125, 0.375, 0.125, 0.375, 0.125, 0.375, 0.125, 0.375, 0.125, 0.375, 0.0, 0.375, 0.0, 0.375, 0.0, 0.375, 0.0])
me_cube_003.materials.append(mat_material)
me_cube_003.use_remesh_preserve_volume = False
me_cube_003.use_remesh_preserve_attributes = False
me_cube_003.use_mirror_vertex_groups = False
me_cube_003.update()

# ---- objects
ob_cube = bpy.data.objects.new('Cube', me_cube)
ob_light = bpy.data.objects.new('Light', light_light)
ob_camera = bpy.data.objects.new('Camera', cam_camera)
ob_sphere = bpy.data.objects.new('Sphere', me_sphere)
ob_point = bpy.data.objects.new('Point', light_point)
ob_point_001 = bpy.data.objects.new('Point.001', light_point_001)
ob_cube_001 = bpy.data.objects.new('Cube.001', me_cube_002)
ob_cube_002 = bpy.data.objects.new('Cube.002', me_cube_003)
ob_light_001 = bpy.data.objects.new('Light.001', light_light_001)
ob_point_002 = bpy.data.objects.new('Point.002', light_point_002)

# ---- transforms, parenting, visibility, modifiers, constraints
ob_cube.location = (0.0, 0.0, 0.0)
ob_cube.scale = (10.0, 10.0, 1.0)
ob_cube.lock_rotations_4d = False
ob_cube.empty_display_type = 'ARROWS'
ob_cube.lineart.crease_threshold = 0.0
ob_light.location = (11.08, -10.99, 15.9)
ob_light.rotation_euler = (0.8682, -0.7384, 1.268)
ob_light.lock_rotations_4d = False
ob_light.empty_display_type = 'ARROWS'
ob_light.color = (0.0, 0.0, 0.0, 0.0)
ob_light.lineart.crease_threshold = 0.0
ob_camera.location = (39.85, 31.8, 11.31)
ob_camera.rotation_euler = (1.419, -0.0002402, 2.22)
ob_camera.lock_rotations_4d = False
ob_camera.empty_display_type = 'ARROWS'
ob_camera.color = (0.0, 0.0, 0.0, 0.0)
ob_camera.display_type = 'WIRE'
ob_camera.lineart.crease_threshold = 0.0
ob_sphere.location = (0.0, 15.34, 0.0)
ob_sphere.lineart.crease_threshold = 0.0
ob_point.location = (12.52, 20.43, 3.948)
ob_point.lineart.crease_threshold = 0.0
ob_point_001.location = (-26.63, -15.27, 13.62)
ob_point_001.lineart.crease_threshold = 0.0
ob_cube_001.location = (-8.379, -18.76, 2.384e-07)
ob_cube_001.scale = (6.294, 6.294, 0.6294)
ob_cube_001.lock_rotations_4d = False
ob_cube_001.empty_display_type = 'ARROWS'
ob_cube_001.lineart.crease_threshold = 0.0
ob_cube_002.location = (-10.31, 15.32, -0.6073)
ob_cube_002.rotation_euler = (0.0, -0.0, -1.02)
ob_cube_002.scale = (3.973, 3.973, 0.3973)
ob_cube_002.lock_rotations_4d = False
ob_cube_002.empty_display_type = 'ARROWS'
ob_cube_002.lineart.crease_threshold = 0.0
ob_light_001.location = (-16.79, 1.502, 18.01)
ob_light_001.rotation_euler = (0.8177, -0.5294, 1.638)
ob_light_001.lock_rotations_4d = False
ob_light_001.empty_display_type = 'ARROWS'
ob_light_001.color = (0.0, 0.0, 0.0, 0.0)
ob_light_001.lineart.crease_threshold = 0.0
ob_point_002.location = (-13.64, -6.093, 13.45)
ob_point_002.lineart.crease_threshold = 0.0

# ---- collection membership
col_collection.objects.link(ob_cube)
col_collection.objects.link(ob_light)
col_collection.objects.link(ob_camera)
col_collection.objects.link(ob_sphere)
col_collection.objects.link(ob_point)
col_collection.objects.link(ob_point_001)
col_collection.objects.link(ob_cube_001)
col_collection.objects.link(ob_cube_002)
col_collection.objects.link(ob_light_001)
col_collection.objects.link(ob_point_002)

# ---- scene / render settings (as saved in the file)
scene.camera = ob_camera
scene.frame_start = 1; scene.frame_end = 250; scene.frame_set(0)
scene.render.engine = 'CYCLES'
scene.cycles.use_denoising = False
scene.cycles.samples = 128
scene.cycles.sampling_pattern = 'TABULATED_SOBOL'
scene.cycles.use_adaptive_sampling = False
scene.cycles.use_light_tree = False
scene.view_settings.view_transform = 'Filmic'
bpy.context.view_layer.update()
